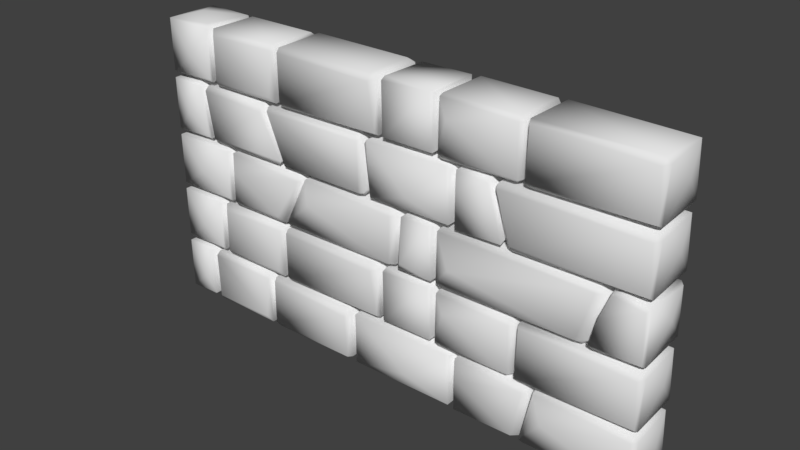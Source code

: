 # Source: Wall_Export.blend  (saved by Blender 2.79.0; exported with 4.5.12 LTS)
import bpy
from mathutils import Matrix  # noqa: F401  (used for matrix-valued properties, if any)

bpy.ops.wm.read_factory_settings(use_empty=True)
scene = bpy.context.scene
scene.name = 'Scene'

# ---- collections
col_collection_1 = bpy.data.collections.new('Collection 1'); scene.collection.children.link(col_collection_1)

# ---- materials (node trees are filled in below, after node groups)
mat_material_001 = bpy.data.materials.new('Material.001')
mat_material_001.alpha_threshold = 0.0
mat_material_001.use_transparent_shadow = False
mat_material_001.roughness = 0.5

# ---- material node trees

# ---- world
world_world = bpy.data.worlds.new('World'); scene.world = world_world
world_world.color = (0.05088, 0.05088, 0.05088)
world_world.use_sun_shadow = False
world_world.sun_shadow_jitter_overblur = 0.0
world_world.cycles.sampling_method = 'MANUAL'

# ---- meshes
me_cube_006 = bpy.data.meshes.new('Cube.006')
me_cube_006.from_pydata([(-8.085, -1.008, -0.2036), (-7.635, 0.06925, -0.1692), (-8.842, 0.8284, 0.9409), (-8.965, -0.7248, -0.7182), (-8.08, 1.007, 0.2168), (-7.742, -0.8823, -0.841), (-7.746, 0.891, -0.8611), (-8.955, 0.835, 0.7165), (-8.808, 0.9407, 0.7613), (-8.89, 0.8875, -0.8889), (-7.775, 0.9196, 0.7658), (-7.753, 0.842, 0.8971), (-7.88, -0.7288, 0.9675), (-7.745, -0.8939, 0.8641), (-7.858, -0.8538, -0.9252), (-7.95, 0.6756, -0.9999), (-7.594, -0.7201, -0.7022), (-5.209, 1.007, 0.269), (-7.463, -0.8317, 0.9184), (-7.485, 0.9494, -0.7747), (-7.448, 0.9496, 0.8352), (-4.944, -0.8276, 0.8952), (-4.879, 0.8406, -0.7417), (-7.5, 0.8482, -0.9338), (-7.514, -0.9238, 0.7645), (-7.476, 0.7789, 0.9202), (-7.537, 0.7896, 0.7817), (-5.023, 0.9415, -0.8627), (-4.951, 0.8919, 0.8669), (-4.938, -0.8605, -0.9169), (-5.202, -0.2719, 0.9782), (-5.122, -0.9636, -0.7269), (-1.333, -0.1596, -0.09938), (-4.732, 0.07448, -0.4528), (-4.747, -0.8934, -0.8447), (-4.657, 0.9554, -0.8596), (-4.704, 0.7501, 0.9428), (-1.519, -0.9174, -0.8491), (-1.423, -0.8115, 0.8217), (-4.609, -0.8341, -0.9636), (-4.81, 0.7603, -0.7829), (-4.687, -0.9371, 0.7563), (-4.818, -0.7407, 0.6924), (-4.695, -0.1485, 0.7141), (-4.771, 0.904, 0.6966), (-1.526, 0.958, 0.8111), (-1.426, 0.8118, 0.8359), (-1.424, -0.7565, -0.8713), (-1.598, -0.8352, 0.918), (-1.529, 0.9184, -0.907), (-1.563, 0.7563, 0.9453), (-1.561, -0.9697, 0.6577), (0.8692, -0.9898, -0.437), (0.8484, -0.437, 0.9898), (-0.9642, 0.7345, -0.9516), (-1.282, -0.7345, -0.7629), (-1.153, -0.891, -0.89), (-1.301, -0.7405, 0.7176), (-1.141, -0.8939, 0.8869), (-1.195, 0.8866, 0.862), (-1.28, 0.7629, -0.7345), (-1.158, 0.9004, -0.8544), (-0.8985, 0.7629, 0.9516), (2.267, 0.9699, 0.7265), (2.557, 0.7675, -0.7709), (2.46, 0.8964, -0.8921), (2.295, -0.6984, -0.9702), (2.523, -0.8406, 0.8444), (2.468, 0.8741, 0.9028), (2.583, 0.702, 0.7354), (2.39, -0.9092, 0.8915), (2.501, -0.8856, -0.8612), (2.48, -0.2671, 0.3062), (4.987, -0.7446, -0.8431), (5.095, -0.8212, 0.9274), (2.554, -0.02634, -1.001), (2.532, 0.7313, 0.1474), (4.996, 0.9662, 0.7435), (5.251, 0.8583, 0.7271), (5.125, 0.9506, -0.7858), (5.233, 0.751, -0.8705), (4.751, -0.7465, -0.9745), (5.262, -0.7205, 0.7465), (4.79, -0.9214, -0.8474), (5.105, -0.9367, 0.7744), (2.794, 1.009, -0.2727), (5.798, -1.01, 0.02684), (8.765, 0.1875, 0.07386), (5.386, 0.8681, 0.8896), (8.555, 0.9459, 0.8106), (5.079, -0.905, -0.8495), (5.373, -0.7102, 0.8921), (5.414, 0.9704, -0.7664), (5.323, 0.7237, -0.7747), (8.678, 0.8599, -0.7715), (8.572, 0.8477, -0.9287), (8.641, 0.8014, 0.8885), (8.587, -0.8993, -0.8435), (8.693, -0.7736, 0.7515), (7.932, 0.2923, -1.01), (-8.875, -0.8937, -0.8915), (-8.893, -0.8875, 0.8862), (-1.431, 0.8642, -0.8664), (5.05, 0.8674, -0.946), (-7.452, -0.8325, -0.9532), (-4.977, 0.7893, -0.9621), (-7.46, -0.9167, -0.8176), (-4.978, -0.934, 0.7429), (-4.69, 0.8077, -0.9449), (-4.619, 0.9342, 0.8527), (-1.608, -0.6624, -1.013), (-4.698, -0.8398, 0.8947), (2.788, -0.9828, 0.2501), (2.8, 0.2772, 0.9799), (2.716, 0.9019, -0.9126), (5.122, 0.8623, 0.9019), (2.718, 0.9153, 0.8712), (2.724, -0.8897, -0.9181), (2.721, -0.8755, 0.8901), (5.169, -0.8387, -0.9618), (5.603, 0.2942, 0.9786), (8.553, -0.8167, 0.9229), (5.441, 0.8744, -0.9352), (8.451, 0.9619, -0.789), (5.411, 0.9423, 0.7711), (8.643, -0.7832, -0.9206), (5.44, -0.8815, 0.8929), (8.554, -0.9323, 0.7447), (-7.912, -1.011, 1.856), (-6.988, 0.06925, 1.833), (-8.437, 0.0616, 2.991), (-8.962, -0.7269, 1.28), (-7.904, 1.011, 2.17), (-7.148, -0.9183, 1.209), (-7.106, 0.8921, 1.142), (-8.952, 0.836, 2.719), (-8.85, 0.8915, 2.898), (-8.885, 0.8859, 1.114), (-7.146, 0.9225, 2.763), (-7.107, -0.8461, 1.106), (-7.267, 0.7363, 1.037), (-7.108, 0.8368, 2.901), (-7.263, -0.7354, 2.966), (-7.105, -0.8944, 2.863), (-8.437, -0.0616, 1.012), (-6.966, -0.6888, 1.299), (-4.737, 1.007, 2.271), (-6.881, -0.8473, 2.912), (-6.849, 0.9519, 1.221), (-6.837, 0.9542, 2.836), (-4.328, -0.8174, 2.929), (-4.194, 0.8363, 1.252), (-6.874, 0.8515, 1.063), (-6.792, -0.9555, 2.712), (-6.85, 0.7821, 2.923), (-6.963, 0.7107, 2.695), (-4.257, 0.9014, 2.829), (-4.371, 0.9425, 1.14), (-4.307, 0.8064, 2.912), (-4.199, -0.7205, 2.748), (-4.265, -0.8605, 1.088), (-4.471, -0.9587, 1.264), (-0.112, -0.1596, 1.902), (-4.072, -0.8962, 1.148), (-4.008, 0.9576, 1.144), (-4.01, 0.8458, 2.938), (-0.2918, -0.9007, 1.161), (-0.2071, -0.8126, 2.822), (-3.971, -0.8312, 1.036), (-4.153, 0.7086, 1.249), (-4.035, -0.94, 2.75), (-4.15, -0.7056, 2.713), (-0.3095, 0.9469, 2.804), (-0.2094, 0.8114, 2.832), (-0.2388, -0.7664, 1.08), (-0.4584, 0.751, 1.021), (-0.4613, -0.8311, 2.922), (-0.4568, 0.7632, 2.947), (-0.4734, -0.9649, 2.688), (-0.113, -0.0616, 2.439), (0.8153, 0.9898, 2.439), (-0.02089, -0.8261, 1.106), (0.114, 0.7345, 1.05), (-0.01477, -0.9035, 2.817), (0.04905, -0.9461, 1.174), (0.04837, -0.8233, 2.945), (-0.01346, 0.8948, 1.15), (1.611, 0.7629, 1.05), (-0.006229, 0.8895, 2.887), (1.768, 0.8988, 1.138), (1.597, -0.693, 1.028), (1.791, -0.8355, 2.852), (1.741, 0.8881, 2.901), (1.849, 0.6875, 2.726), (1.674, -0.9078, 2.894), (1.774, -0.8891, 1.139), (1.887, -0.2671, 2.308), (2.045, -0.8141, 1.028), (4.656, -0.7451, 1.148), (4.543, -0.8203, 2.931), (2.002, -0.8948, 2.837), (2.072, 0.8532, 2.938), (2.075, 0.9673, 1.147), (1.944, 0.7578, 2.827), (4.462, 0.9662, 2.745), (4.684, 0.8447, 2.724), (4.56, 0.9509, 1.214), (4.65, 0.7526, 1.124), (4.474, -0.7439, 1.027), (4.678, -0.7205, 2.748), (4.559, -0.9186, 1.162), (4.559, -0.9339, 2.771), (4.863, -0.9331, 2.82), (8.765, 0.1875, 2.076), (4.861, 0.9576, 1.15), (8.555, 0.946, 2.812), (4.805, -0.8974, 1.145), (4.723, 0.7324, 1.281), (8.678, 0.8599, 1.23), (8.572, 0.8477, 1.073), (8.641, 0.8014, 2.89), (8.587, -0.8993, 1.158), (8.693, -0.7736, 2.753), (7.932, 0.2923, 0.9913), (8.537, -0.955, 2.71), (-8.862, -0.8946, 1.111), (-8.887, -0.8867, 2.887), (4.501, 0.8685, 1.056), (-6.837, -0.8334, 1.049), (-4.309, 0.7946, 1.041), (-6.847, -0.9175, 1.185), (-4.315, -0.933, 2.741), (-4.028, 0.812, 1.057), (-0.2348, 0.9097, 1.129), (-4.073, 0.9308, 2.762), (-4.025, -0.8495, 2.898), (2.281, -0.9828, 2.252), (1.986, 0.8588, 1.084), (4.56, 0.8649, 2.903), (2.02, 0.9377, 2.793), (1.988, -0.9037, 1.188), (2.03, -0.7902, 2.917), (4.913, -0.8335, 1.037), (4.863, 0.8532, 2.93), (8.553, -0.8165, 2.925), (4.852, 0.8071, 1.054), (8.451, 0.9619, 1.213), (4.799, 0.9238, 2.788), (8.643, -0.7832, 1.081), (4.803, -0.7981, 2.901), (-7.802, -1.012, 3.888), (-6.443, 0.06925, 3.834), (-8.376, 0.0616, 4.993), (-8.961, -0.7283, 3.28), (-7.797, 1.012, 4.146), (-6.613, -0.9183, 3.211), (-6.565, 0.8912, 3.145), (-8.882, -0.8861, 4.888), (-8.95, 0.8364, 4.722), (-8.839, 0.8912, 4.9), (-8.881, 0.8846, 3.116), (-6.615, 0.9232, 4.764), (-6.562, -0.8436, 3.108), (-6.746, 0.7382, 3.04), (-6.563, 0.8339, 4.903), (-6.743, -0.7372, 4.966), (-6.565, -0.8933, 4.864), (-8.376, -0.0616, 3.013), (-3.246, 0.4499, 3.926), (-6.184, -0.2767, 4.984), (-6.51, 0.7277, 4.238), (-4.106, 1.007, 4.272), (-6.352, -0.876, 4.889), (-6.312, 0.9561, 3.222), (-6.323, 0.9606, 4.833), (-3.446, -0.8171, 4.931), (-3.304, 0.8262, 3.184), (-6.35, 0.8506, 3.057), (-6.354, 0.7496, 4.92), (-3.342, 0.9016, 4.827), (-3.499, 0.9427, 3.141), (-3.41, 0.8065, 4.913), (-3.284, -0.7205, 4.75), (-4.178, -0.8501, 3.081), (-4.366, -0.9587, 3.271), (-3.13, 0.2705, 4.984), (-3.423, 0.07448, 3.551), (-3.977, -0.8967, 3.164), (-3.146, 0.9763, 3.218), (0.2156, -0.9031, 3.162), (0.5051, -0.8184, 4.818), (-3.881, -0.8344, 3.04), (-3.43, -0.1485, 4.717), (0.3909, 0.9461, 4.802), (0.5509, 0.7692, 4.725), (0.3723, -0.7674, 3.141), (0.2097, 0.7552, 3.025), (0.1979, -0.8317, 4.924), (0.3951, 0.7968, 4.925), (1.126, 0.9898, 4.44), (0.6733, 0.8565, 3.103), (0.679, -0.9785, 3.355), (0.6376, 0.7363, 4.848), (0.8069, -0.6781, 4.978), (1.767, 0.8604, 3.111), (0.7896, 0.9516, 3.24), (0.7038, 0.8952, 4.896), (1.647, 0.9516, 3.269), (1.591, -0.6888, 3.027), (1.791, -0.8358, 4.853), (1.742, 0.8879, 4.902), (1.849, 0.6872, 4.727), (1.681, -0.9073, 4.895), (1.774, -0.8886, 3.14), (0.5423, -0.8709, 3.11), (0.6862, -0.8965, 4.863), (6.904, 0.4499, 3.926), (1.887, -0.2671, 4.31), (2.045, -0.8141, 3.03), (7.131, -0.8389, 4.904), (2.002, -0.8948, 4.838), (2.074, 0.9667, 3.148), (1.944, 0.7578, 4.829), (7.336, 0.9049, 4.769), (7.192, 0.9503, 3.228), (7.391, 0.7548, 3.154), (6.77, -0.7412, 3.043), (7.415, -0.7205, 4.75), (6.622, -0.8986, 3.149), (7.106, -0.9344, 4.78), (7.004, -0.7494, 3.254), (7.3, -0.993, 4.184), (8.765, 0.1901, 4.082), (7.463, 0.07448, 3.551), (7.693, 1.029, 3.955), (7.099, -0.8599, 3.067), (8.642, -0.8183, 4.882), (8.553, 0.9083, 4.882), (7.019, -0.9153, 3.181), (7.538, -0.8807, 4.877), (7.556, 0.9404, 3.227), (8.65, 0.9179, 3.217), (8.575, 0.848, 3.075), (8.676, 0.7907, 4.828), (8.588, -0.8981, 3.159), (7.287, -0.0005739, 2.977), (-8.851, -0.8952, 3.114), (0.4798, 0.8791, 3.121), (0.5782, -0.3397, 3.498), (6.999, 0.8697, 3.059), (-6.318, -0.8344, 3.051), (-6.212, -0.9833, 4.246), (-3.429, 0.8101, 3.044), (-6.356, -0.9098, 3.186), (-3.442, -0.9334, 4.745), (-2.993, -1.003, 4.094), (-3.114, 0.8863, 3.072), (0.2427, 0.9619, 3.214), (-3.151, 0.9151, 4.878), (0.05349, -0.7651, 3.039), (-3.142, -0.8784, 4.891), (0.264, -0.9385, 4.75), (2.461, -1.006, 3.766), (2.482, 0.03797, 5.014), (1.986, 0.8587, 3.085), (7.173, 0.8541, 4.906), (2.027, 0.9161, 4.88), (1.988, -0.9038, 3.191), (2.029, -0.7886, 4.918), (7.362, 0.2942, 4.982), (7.821, -0.688, 4.975), (7.606, 0.8808, 3.072), (7.558, 0.9136, 4.875), (8.643, -0.7845, 3.084), (8.554, -0.9321, 4.749), (-8.184, -1.006, 5.887), (-8.844, 0.8281, 6.946), (-8.962, -0.727, 5.283), (-8.114, 1.006, 6.205), (-7.413, -0.9176, 5.207), (-8.93, 0.8942, 6.806), (-8.889, 0.8866, 5.116), (-7.688, 0.9214, 6.77), (-7.36, -0.8297, 5.107), (-7.651, 0.8891, 5.127), (-7.652, 0.8394, 6.904), (-7.782, -0.7305, 6.972), (-7.63, -0.892, 6.863), (-8.11, 0.2183, 4.999), (-4.758, 0.4499, 5.928), (-7.518, -0.4241, 5.928), (-4.97, 1.007, 6.274), (-7.365, -0.8313, 6.924), (-7.385, 0.9496, 5.229), (-7.356, 0.951, 6.838), (-4.874, -0.8175, 6.911), (-4.828, 0.8578, 6.822), (-7.388, 0.8413, 5.059), (-7.405, -0.9257, 6.779), (-7.423, 0.7819, 6.909), (-7.401, 0.7313, 6.152), (-4.925, 0.9082, 6.887), (-4.886, 0.9079, 5.105), (-4.252, -0.8475, 5.07), (-4.169, -0.8775, 5.217), (-4.955, -0.2719, 6.983), (-4.903, -0.9637, 6.69), (-4.63, 0.07448, 5.552), (-4.591, 0.9554, 5.145), (-4.635, 0.7455, 6.948), (-0.9525, -0.9178, 6.778), (-3.967, -0.6637, 5.013), (-4.6, -0.9452, 6.772), (-4.731, -0.7407, 6.697), (-4.604, -0.1485, 6.719), (-4.688, 0.9038, 6.701), (-0.9662, 0.948, 6.812), (-0.8501, 0.7891, 6.821), (-0.8102, -0.7518, 5.06), (-0.7501, -0.8578, 5.192), (-0.8678, -0.7507, 6.844), (-1.076, -0.83, 6.925), (-3.976, -0.9004, 5.118), (-1.063, 0.8394, 5.04), (-1.079, 0.7606, 6.952), (-0.9029, -0.9374, 5.146), (0.9293, -0.9898, 5.568), (0.8965, -0.437, 6.995), (0.8949, 0.9898, 6.442), (-0.469, 0.7345, 5.053), (-0.6416, -0.7345, 5.242), (-0.7303, -0.8304, 6.741), (-0.4823, -0.8875, 5.114), (-0.6587, 0.8888, 6.866), (-0.7332, 0.7629, 5.27), (-0.6271, 0.9007, 5.15), (-0.4182, 0.7629, 6.957), (2.431, 0.7675, 5.234), (2.337, 0.8965, 5.113), (2.173, -0.6963, 5.033), (2.397, -0.8399, 6.85), (2.337, 0.8883, 6.904), (2.457, 0.6999, 6.739), (2.268, -0.909, 6.897), (2.377, -0.8862, 5.144), (-0.5929, -0.8936, 6.9), (3.954, 0.4499, 5.928), (2.379, -0.2671, 6.311), (3.673, -0.9168, 6.841), (2.477, -0.02634, 5.004), (2.426, 0.7313, 6.152), (3.698, 0.9319, 6.806), (3.667, 0.9307, 5.124), (4.028, -0.7347, 5.028), (3.691, -0.7319, 6.948), (4.164, -0.9099, 5.152), (2.708, 1.009, 5.732), (3.952, -0.9413, 6.768), (8.765, 0.1875, 6.079), (3.774, 0.07448, 5.552), (3.959, 0.9552, 5.152), (8.555, 0.9462, 6.815), (4.275, -0.7598, 5.134), (4.434, -0.9203, 5.211), (3.811, -0.7433, 6.711), (3.811, 0.735, 6.745), (3.818, 0.7863, 5.248), (8.678, 0.8599, 5.233), (8.572, 0.8477, 5.076), (8.641, 0.8014, 6.894), (8.587, -0.8994, 5.162), (8.693, -0.7736, 6.756), (7.932, 0.2923, 4.995), (8.537, -0.9552, 6.712), (-8.861, -0.8954, 5.116), (-8.891, -0.8872, 6.891), (-7.556, 0.4892, 5.652), (3.62, 0.7653, 5.033), (-7.056, -0.8341, 5.052), (-4.955, 0.2976, 4.995), (-7.146, -0.9102, 5.194), (-4.666, 0.8028, 5.071), (-0.8934, 0.913, 5.149), (-4.555, 0.936, 6.856), (-4.621, -0.8427, 6.9), (2.701, -0.9828, 6.255), (2.711, 0.2772, 6.985), (2.595, 0.9027, 5.094), (3.673, 0.8705, 6.907), (2.597, 0.914, 6.878), (2.604, -0.8905, 5.089), (2.6, -0.8772, 6.894), (4.502, -0.8274, 5.037), (3.968, 0.8539, 6.932), (8.553, -0.8163, 6.928), (3.943, 0.7904, 5.055), (8.451, 0.9619, 5.216), (3.944, 0.9417, 6.77), (8.643, -0.7833, 5.084), (3.964, -0.8366, 6.91), (-7.912, -1.011, 7.861), (-6.988, 0.06925, 7.838), (-8.437, 0.0616, 8.996), (-8.962, -0.7269, 7.285), (-7.904, 1.011, 8.175), (-7.148, -0.9183, 7.214), (-7.106, 0.8921, 7.147), (-8.952, 0.836, 8.724), (-8.85, 0.8915, 8.903), (-8.885, 0.8859, 7.119), (-7.146, 0.9225, 8.768), (-7.107, -0.8461, 7.111), (-7.267, 0.7363, 7.042), (-7.108, 0.8368, 8.906), (-7.263, -0.7354, 8.971), (-7.105, -0.8944, 8.868), (-8.437, -0.0616, 7.017), (-6.966, -0.6888, 7.304), (-4.737, 1.007, 8.276), (-6.881, -0.8473, 8.917), (-6.849, 0.9519, 7.226), (-6.837, 0.9542, 8.841), (-4.328, -0.8174, 8.934), (-4.194, 0.8363, 7.257), (-6.874, 0.8515, 7.068), (-6.792, -0.9555, 8.717), (-6.85, 0.7821, 8.928), (-6.963, 0.7107, 8.7), (-4.257, 0.9014, 8.834), (-4.371, 0.9425, 7.145), (-4.307, 0.8064, 8.917), (-4.199, -0.7205, 8.753), (-4.265, -0.8605, 7.093), (-4.471, -0.9587, 7.269), (-0.112, -0.1596, 7.907), (-4.072, -0.8962, 7.153), (-4.008, 0.9576, 7.149), (-4.01, 0.8458, 8.943), (-0.2918, -0.9007, 7.166), (-0.2071, -0.8126, 8.827), (-3.971, -0.8312, 7.041), (-4.153, 0.7086, 7.254), (-4.035, -0.94, 8.755), (-4.15, -0.7056, 8.718), (-0.3095, 0.9469, 8.809), (-0.2094, 0.8114, 8.837), (-0.2388, -0.7664, 7.085), (-0.4584, 0.751, 7.026), (-0.4613, -0.8311, 8.927), (-0.4568, 0.7632, 8.952), (-0.4734, -0.9649, 8.693), (-0.113, -0.0616, 8.444), (0.8153, 0.9898, 8.444), (-0.02089, -0.8261, 7.111), (0.114, 0.7345, 7.055), (-0.01477, -0.9035, 8.822), (0.04905, -0.9461, 7.179), (0.04837, -0.8233, 8.95), (-0.01346, 0.8948, 7.155), (1.611, 0.7629, 7.055), (-0.006229, 0.8895, 8.892), (1.768, 0.8988, 7.143), (1.597, -0.693, 7.033), (1.791, -0.8355, 8.857), (1.741, 0.8881, 8.906), (1.849, 0.6875, 8.731), (1.674, -0.9078, 8.899), (1.774, -0.8891, 7.144), (1.887, -0.2671, 8.313), (2.045, -0.8141, 7.033), (4.656, -0.7451, 7.153), (4.543, -0.8203, 8.935), (2.002, -0.8948, 8.842), (2.072, 0.8532, 8.943), (2.075, 0.9673, 7.152), (1.944, 0.7578, 8.832), (4.462, 0.9662, 8.75), (4.684, 0.8447, 8.729), (4.56, 0.9509, 7.219), (4.65, 0.7526, 7.129), (4.474, -0.7439, 7.032), (4.678, -0.7205, 8.753), (4.559, -0.9186, 7.167), (4.559, -0.9339, 8.776), (4.863, -0.9331, 8.825), (8.765, 0.1875, 8.081), (4.861, 0.9576, 7.155), (8.555, 0.946, 8.817), (4.805, -0.8974, 7.15), (4.723, 0.7324, 7.286), (8.678, 0.8599, 7.235), (8.572, 0.8477, 7.078), (8.641, 0.8014, 8.895), (8.587, -0.8993, 7.163), (8.693, -0.7736, 8.758), (7.932, 0.2923, 6.996), (8.537, -0.955, 8.715), (-8.862, -0.8946, 7.116), (-8.887, -0.8867, 8.892), (4.501, 0.8685, 7.061), (-6.837, -0.8334, 7.054), (-4.309, 0.7946, 7.046), (-6.847, -0.9175, 7.19), (-4.315, -0.933, 8.746), (-4.028, 0.812, 7.062), (-0.2348, 0.9097, 7.134), (-4.073, 0.9308, 8.767), (-4.025, -0.8495, 8.903), (2.281, -0.9828, 8.257), (1.986, 0.8588, 7.089), (4.56, 0.8649, 8.908), (2.02, 0.9377, 8.798), (1.988, -0.9037, 7.193), (2.03, -0.7902, 8.922), (4.913, -0.8335, 7.042), (4.863, 0.8532, 8.935), (8.553, -0.8165, 8.93), (4.852, 0.8071, 7.059), (8.451, 0.9619, 7.218), (4.799, 0.9238, 8.793), (8.643, -0.7832, 7.086), (4.803, -0.7981, 8.906)], [], [(2, 8, 7), (15, 100, 9), (0, 101, 100), (4, 9, 8), (6, 15, 9), (4, 8, 10), (11, 1, 6), (6, 4, 10), (15, 6, 5), (6, 1, 5), (12, 13, 11), (13, 0, 5), (5, 1, 13), (0, 100, 5), (22, 21, 29), (17, 19, 20), (17, 27, 19), (22, 27, 28), (17, 28, 27), (30, 21, 28), (105, 29, 104), (30, 28, 25), (30, 25, 18), (107, 24, 31), (33, 42, 43), (45, 49, 35), (39, 34, 108), (34, 40, 108), (34, 33, 40), (109, 50, 45), (102, 49, 45), (49, 102, 47), (102, 32, 47), (46, 50, 38), (32, 46, 38), (51, 37, 38), (47, 32, 38), (39, 110, 37), (111, 51, 48), (110, 108, 49), (36, 48, 50), (41, 34, 51), (52, 70, 58), (52, 58, 56), (69, 71, 64), (53, 68, 62), (53, 62, 58), (57, 60, 55), (63, 61, 59), (63, 65, 61), (61, 54, 56), (59, 62, 68), (64, 65, 68), (71, 66, 65), (69, 68, 67), (52, 56, 71), (53, 58, 70), (66, 54, 65), (78, 82, 73), (78, 73, 80), (79, 85, 77), (83, 81, 73), (75, 117, 114), (117, 112, 118), (72, 117, 118), (118, 113, 116), (72, 118, 116), (116, 85, 114), (76, 116, 114), (85, 79, 114), (73, 81, 80), (114, 103, 75), (113, 115, 116), (114, 79, 103), (74, 115, 113), (120, 126, 121), (93, 91, 88), (123, 92, 89), (95, 123, 94), (86, 126, 90), (120, 88, 91), (88, 96, 89), (96, 87, 94), (125, 99, 95), (94, 87, 125), (98, 87, 96), (98, 127, 97), (119, 125, 97), (99, 125, 119), (120, 96, 88), (99, 122, 95), (121, 96, 120), (86, 97, 127), (11, 2, 12), (9, 3, 7), (12, 2, 101), (7, 3, 101), (100, 3, 9), (101, 3, 100), (10, 11, 6), (5, 14, 15), (23, 16, 26), (21, 22, 28), (26, 16, 24), (104, 106, 16), (25, 20, 26), (104, 16, 23), (24, 16, 106), (107, 29, 21), (107, 31, 29), (23, 105, 104), (25, 28, 20), (105, 23, 27), (42, 33, 34), (41, 111, 42), (45, 35, 109), (35, 108, 40), (47, 37, 110), (38, 48, 51), (46, 45, 50), (43, 42, 111), (44, 109, 35), (47, 110, 49), (50, 48, 38), (38, 37, 47), (37, 34, 39), (41, 51, 111), (39, 108, 110), (49, 108, 35), (36, 50, 109), (36, 111, 48), (51, 34, 37), (70, 52, 71), (71, 69, 67), (68, 53, 70), (60, 57, 59), (58, 62, 59), (59, 57, 58), (65, 54, 61), (68, 69, 64), (65, 63, 68), (68, 70, 67), (56, 66, 71), (54, 66, 56), (77, 85, 116), (74, 84, 82), (115, 78, 77), (116, 115, 77), (116, 76, 72), (78, 80, 79), (79, 77, 78), (81, 103, 80), (74, 118, 84), (83, 117, 81), (81, 75, 103), (75, 81, 117), (74, 113, 118), (84, 112, 83), (83, 112, 117), (91, 93, 90), (89, 92, 124), (121, 127, 98), (122, 119, 90), (90, 93, 122), (91, 126, 120), (89, 124, 88), (95, 94, 125), (126, 127, 121), (97, 125, 98), (97, 90, 119), (126, 86, 127), (99, 119, 122), (86, 90, 97), (144, 225, 137), (128, 226, 225), (130, 136, 226), (132, 137, 136), (134, 140, 137), (132, 136, 138), (141, 129, 134), (134, 132, 138), (140, 134, 139), (134, 129, 139), (142, 143, 141), (143, 128, 133), (139, 129, 143), (128, 225, 133), (151, 159, 160), (146, 148, 149), (146, 157, 148), (230, 153, 147), (149, 158, 156), (151, 157, 156), (146, 156, 157), (229, 160, 228), (150, 158, 154), (150, 154, 147), (231, 153, 161), (172, 233, 164), (168, 163, 232), (163, 169, 232), (165, 177, 172), (175, 233, 174), (233, 162, 174), (173, 177, 167), (162, 173, 167), (178, 166, 167), (174, 162, 167), (168, 174, 166), (175, 174, 168), (235, 178, 176), (165, 176, 177), (170, 163, 178), (184, 194, 183), (193, 195, 189), (185, 192, 188), (179, 181, 183), (179, 186, 181), (180, 186, 188), (180, 189, 186), (186, 182, 181), (179, 183, 188), (180, 188, 192), (195, 190, 189), (193, 192, 191), (184, 181, 195), (185, 183, 194), (190, 182, 187), (205, 209, 198), (205, 198, 207), (206, 202, 204), (210, 208, 198), (240, 236, 200), (196, 240, 200), (241, 201, 203), (196, 200, 203), (239, 202, 237), (203, 239, 237), (198, 208, 207), (210, 240, 197), (237, 227, 197), (202, 206, 227), (199, 238, 201), (243, 249, 244), (217, 249, 247), (246, 214, 215), (219, 246, 218), (243, 220, 215), (220, 213, 218), (248, 223, 219), (218, 213, 248), (222, 213, 220), (222, 224, 221), (242, 248, 221), (223, 248, 242), (223, 245, 219), (244, 220, 243), (212, 216, 224), (137, 131, 135), (142, 130, 226), (135, 131, 226), (225, 131, 137), (226, 131, 225), (138, 141, 134), (143, 133, 139), (140, 144, 137), (152, 145, 155), (159, 151, 156), (155, 145, 147), (228, 230, 145), (154, 149, 155), (150, 231, 159), (228, 145, 152), (147, 145, 230), (231, 160, 159), (231, 161, 160), (152, 229, 228), (154, 158, 149), (229, 152, 157), (234, 169, 171), (171, 169, 163), (170, 235, 171), (172, 164, 234), (164, 232, 169), (167, 176, 178), (173, 172, 177), (172, 234, 165), (177, 176, 167), (167, 166, 174), (166, 163, 168), (170, 178, 235), (168, 232, 175), (165, 235, 176), (178, 163, 166), (194, 184, 195), (195, 193, 191), (192, 185, 194), (186, 179, 188), (189, 180, 192), (183, 181, 184), (188, 183, 185), (192, 193, 189), (190, 187, 189), (192, 194, 191), (181, 190, 195), (182, 190, 181), (204, 202, 239), (201, 239, 203), (199, 211, 209), (238, 205, 204), (203, 200, 241), (205, 207, 206), (206, 204, 205), (208, 227, 207), (199, 200, 211), (210, 197, 208), (200, 199, 241), (208, 197, 227), (199, 201, 241), (211, 236, 210), (210, 236, 240), (249, 217, 216), (215, 214, 247), (214, 245, 217), (244, 224, 222), (245, 242, 216), (216, 217, 245), (214, 246, 219), (214, 219, 245), (215, 247, 243), (219, 218, 248), (212, 224, 244), (221, 248, 222), (221, 216, 242), (212, 244, 249), (223, 242, 245), (224, 216, 221), (267, 346, 260), (250, 257, 346), (8, 2, 11, 10), (252, 259, 257), (254, 260, 259), (256, 263, 260), (254, 259, 261), (264, 251, 256), (256, 254, 261), (263, 256, 262), (256, 251, 262), (265, 266, 264), (266, 250, 255), (262, 251, 266), (250, 346, 255), (268, 282, 283), (268, 283, 276), (271, 273, 274), (271, 280, 273), (353, 351, 272), (270, 353, 272), (272, 269, 278), (274, 281, 279), (268, 276, 279), (276, 280, 279), (271, 279, 280), (351, 354, 272), (352, 283, 350), (275, 281, 278), (275, 278, 269), (354, 351, 284), (286, 360, 292), (293, 357, 288), (298, 294, 293), (291, 287, 356), (287, 288, 356), (287, 286, 288), (287, 355, 360), (360, 285, 358), (358, 298, 293), (347, 357, 293), (296, 347, 295), (347, 348, 295), (361, 289, 290), (295, 348, 290), (291, 359, 289), (355, 361, 360), (296, 359, 291), (360, 361, 297), (285, 298, 358), (356, 357, 347), (285, 297, 298), (355, 289, 361), (301, 312, 315), (311, 313, 304), (303, 310, 306), (302, 314, 315), (302, 300, 314), (299, 305, 306), (299, 307, 305), (314, 301, 315), (315, 303, 302), (300, 305, 304), (299, 306, 310), (304, 307, 310), (313, 308, 304), (311, 310, 309), (308, 300, 304), (316, 327, 330), (316, 330, 325), (324, 321, 323), (367, 362, 320), (317, 367, 320), (368, 366, 322), (368, 363, 366), (317, 320, 322), (366, 321, 364), (322, 366, 364), (316, 325, 323), (363, 319, 365), (362, 328, 329), (328, 367, 318), (362, 367, 328), (364, 349, 318), (363, 365, 366), (321, 324, 349), (333, 339, 372), (333, 372, 340), (345, 335, 371), (333, 340, 338), (331, 339, 338), (369, 372, 339), (372, 334, 340), (334, 341, 340), (334, 372, 337), (343, 332, 341), (334, 337, 341), (373, 345, 342), (341, 332, 373), (337, 336, 343), (370, 336, 337), (336, 332, 343), (336, 374, 344), (335, 373, 344), (345, 373, 335), (369, 337, 372), (345, 371, 342), (370, 337, 369), (331, 344, 374), (260, 253, 258), (265, 252, 257), (258, 253, 257), (346, 253, 260), (257, 253, 346), (261, 264, 256), (266, 255, 262), (263, 267, 260), (282, 268, 279), (278, 270, 272), (275, 354, 282), (350, 353, 277), (270, 278, 274), (354, 283, 282), (354, 284, 283), (275, 272, 354), (272, 275, 269), (277, 352, 350), (278, 281, 274), (352, 277, 280), (347, 294, 348), (348, 294, 290), (360, 286, 287), (293, 288, 358), (290, 297, 361), (288, 357, 356), (295, 359, 296), (290, 294, 298), (298, 297, 290), (289, 287, 291), (291, 356, 296), (285, 360, 297), (355, 287, 289), (312, 301, 313), (313, 311, 309), (310, 303, 312), (307, 299, 310), (300, 302, 306), (303, 306, 302), (306, 305, 300), (305, 307, 304), (310, 311, 304), (310, 312, 309), (312, 303, 315), (314, 308, 313), (313, 301, 314), (300, 308, 314), (327, 316, 323), (323, 321, 366), (328, 326, 330), (319, 329, 327), (366, 365, 323), (322, 320, 368), (325, 330, 326), (323, 325, 324), (326, 349, 325), (319, 320, 329), (328, 318, 326), (320, 319, 368), (326, 318, 349), (319, 363, 368), (339, 333, 338), (371, 335, 338), (338, 340, 371), (339, 370, 369), (342, 341, 373), (339, 374, 336), (344, 373, 336), (344, 338, 335), (339, 336, 370), (339, 331, 374), (331, 338, 344), (388, 474, 381), (375, 475, 474), (378, 381, 380), (388, 381, 384), (378, 380, 382), (385, 476, 384), (384, 378, 382), (383, 388, 384), (384, 476, 383), (386, 387, 385), (387, 375, 379), (375, 474, 379), (389, 395, 404), (389, 404, 402), (390, 399, 400), (391, 393, 394), (391, 402, 393), (390, 480, 398), (389, 402, 396), (391, 401, 402), (479, 402, 403), (396, 401, 395), (405, 395, 401), (395, 406, 404), (479, 403, 478), (405, 401, 399), (405, 399, 392), (407, 413, 414), (416, 482, 408), (411, 422, 481), (422, 407, 481), (483, 424, 416), (423, 482, 418), (417, 424, 420), (422, 418, 425), (423, 418, 411), (484, 410, 421), (408, 482, 423), (409, 421, 424), (410, 412, 425), (412, 422, 425), (426, 443, 445), (426, 445, 432), (442, 444, 437), (427, 441, 436), (427, 436, 445), (431, 434, 430), (428, 435, 433), (428, 438, 435), (435, 429, 432), (433, 436, 441), (428, 433, 441), (437, 438, 441), (444, 439, 438), (442, 441, 440), (426, 432, 444), (427, 445, 443), (439, 429, 438), (446, 454, 455), (446, 455, 452), (452, 456, 451), (449, 490, 487), (490, 485, 491), (447, 490, 491), (491, 486, 489), (447, 491, 489), (489, 456, 487), (450, 489, 487), (456, 452, 487), (446, 452, 451), (455, 453, 452), (487, 477, 449), (486, 488, 489), (454, 488, 486), (493, 499, 494), (459, 464, 465), (459, 465, 466), (496, 460, 461), (468, 496, 467), (459, 466, 462), (493, 469, 461), (469, 458, 467), (498, 472, 468), (467, 458, 498), (471, 458, 469), (471, 473, 470), (492, 498, 470), (472, 498, 492), (472, 495, 468), (494, 469, 493), (457, 463, 473), (385, 387, 476), (385, 376, 386), (476, 387, 383), (381, 377, 380), (386, 376, 475), (380, 377, 475), (474, 377, 381), (475, 377, 474), (382, 385, 384), (387, 379, 383), (395, 389, 396), (399, 390, 398), (392, 399, 398), (478, 480, 397), (400, 399, 394), (403, 402, 404), (402, 401, 396), (397, 479, 478), (399, 401, 394), (482, 417, 419), (419, 417, 420), (413, 407, 422), (412, 484, 413), (416, 408, 483), (417, 416, 424), (414, 413, 484), (415, 483, 408), (418, 482, 419), (424, 421, 420), (410, 425, 419), (412, 410, 484), (411, 481, 423), (423, 481, 408), (411, 418, 422), (409, 424, 483), (409, 484, 421), (443, 426, 444), (444, 442, 440), (441, 427, 443), (434, 431, 433), (438, 428, 441), (431, 430, 432), (432, 445, 431), (445, 436, 433), (433, 431, 445), (438, 429, 435), (441, 442, 437), (441, 443, 440), (432, 439, 444), (429, 439, 432), (454, 446, 451), (451, 456, 489), (489, 488, 451), (489, 450, 447), (453, 477, 452), (488, 454, 451), (455, 454, 448), (455, 490, 453), (487, 452, 477), (453, 449, 477), (449, 453, 490), (454, 491, 448), (454, 486, 491), (448, 485, 455), (455, 485, 490), (457, 499, 464), (464, 459, 462), (461, 460, 497), (492, 463, 462), (460, 495, 466), (493, 497, 465), (494, 473, 471), (495, 492, 462), (462, 466, 495), (460, 496, 468), (460, 468, 495), (461, 497, 493), (468, 467, 498), (470, 498, 471), (470, 463, 492), (472, 492, 495), (473, 463, 470), (516, 597, 509), (500, 598, 597), (502, 508, 598), (504, 509, 508), (506, 512, 509), (504, 508, 510), (513, 501, 506), (506, 504, 510), (512, 506, 511), (506, 501, 511), (514, 515, 513), (515, 500, 505), (511, 501, 515), (500, 597, 505), (523, 531, 532), (518, 520, 521), (518, 529, 520), (602, 525, 519), (521, 530, 528), (523, 529, 528), (518, 528, 529), (601, 532, 600), (522, 530, 526), (522, 526, 519), (603, 525, 533), (544, 605, 536), (540, 535, 604), (535, 541, 604), (537, 549, 544), (547, 605, 546), (605, 534, 546), (545, 549, 539), (534, 545, 539), (550, 538, 539), (546, 534, 539), (540, 546, 538), (547, 546, 540), (607, 550, 548), (537, 548, 549), (542, 535, 550), (556, 566, 555), (565, 567, 561), (557, 564, 560), (551, 553, 555), (551, 558, 553), (552, 558, 560), (552, 561, 558), (558, 554, 553), (551, 555, 560), (552, 560, 564), (567, 562, 561), (565, 564, 563), (556, 553, 567), (557, 555, 566), (562, 554, 559), (577, 581, 570), (577, 570, 579), (578, 574, 576), (582, 580, 570), (612, 608, 572), (568, 612, 572), (613, 573, 575), (568, 572, 575), (611, 574, 609), (575, 611, 609), (570, 580, 579), (582, 612, 569), (609, 599, 569), (574, 578, 599), (571, 610, 573), (615, 621, 616), (589, 621, 619), (618, 586, 587), (591, 618, 590), (615, 592, 587), (592, 585, 590), (620, 595, 591), (590, 585, 620), (594, 585, 592), (594, 596, 593), (614, 620, 593), (595, 620, 614), (595, 617, 591), (616, 592, 615), (584, 588, 596), (509, 503, 507), (514, 502, 598), (507, 503, 598), (597, 503, 509), (598, 503, 597), (510, 513, 506), (515, 505, 511), (512, 516, 509), (524, 517, 527), (531, 523, 528), (527, 517, 519), (600, 602, 517), (526, 521, 527), (522, 603, 531), (600, 517, 524), (519, 517, 602), (603, 532, 531), (603, 533, 532), (524, 601, 600), (526, 530, 521), (601, 524, 529), (606, 541, 543), (543, 541, 535), (542, 607, 543), (544, 536, 606), (536, 604, 541), (539, 548, 550), (545, 544, 549), (544, 606, 537), (549, 548, 539), (539, 538, 546), (538, 535, 540), (542, 550, 607), (540, 604, 547), (537, 607, 548), (550, 535, 538), (566, 556, 567), (567, 565, 563), (564, 557, 566), (558, 551, 560), (561, 552, 564), (555, 553, 556), (560, 555, 557), (564, 565, 561), (562, 559, 561), (564, 566, 563), (553, 562, 567), (554, 562, 553), (576, 574, 611), (573, 611, 575), (571, 583, 581), (610, 577, 576), (575, 572, 613), (577, 579, 578), (578, 576, 577), (580, 599, 579), (571, 572, 583), (582, 569, 580), (572, 571, 613), (580, 569, 599), (571, 573, 613), (583, 608, 582), (582, 608, 612), (621, 589, 588), (587, 586, 619), (586, 617, 589), (616, 596, 594), (617, 614, 588), (588, 589, 617), (586, 618, 591), (586, 591, 617), (587, 619, 615), (591, 590, 620), (584, 596, 616), (593, 620, 594), (593, 588, 614), (584, 616, 621), (595, 614, 617), (596, 588, 593), (13, 101, 0), (11, 13, 1), (6, 9, 4), (101, 2, 7), (7, 8, 9), (26, 24, 18, 25), (14, 5, 100), (13, 12, 101), (14, 100, 15), (105, 27, 22), (19, 23, 26, 20), (29, 31, 106, 104), (27, 23, 19), (28, 17, 20), (105, 22, 29), (24, 107, 21, 18), (33, 43, 44, 40), (21, 30, 18), (31, 24, 106), (102, 46, 32), (36, 44, 43, 111), (36, 109, 44), (34, 41, 42), (60, 61, 56, 55), (44, 35, 40), (45, 46, 102), (55, 56, 58, 57), (72, 76, 114, 117), (61, 60, 59), (68, 63, 59), (65, 64, 71), (71, 67, 70), (82, 78, 115, 74), (80, 103, 79), (73, 82, 84, 83), (93, 88, 124, 92), (118, 112, 84), (98, 125, 87), (93, 92, 122), (90, 126, 91), (123, 95, 122, 92), (130, 142, 141, 136), (94, 89, 96), (89, 94, 123), (96, 121, 98), (143, 226, 128), (141, 143, 129), (144, 140, 139, 225), (134, 137, 132), (226, 136, 135), (135, 136, 137), (141, 138, 136), (139, 133, 225), (143, 142, 226), (148, 152, 155, 149), (229, 157, 151), (147, 154, 155), (159, 156, 158, 150), (157, 152, 148), (149, 156, 146), (229, 151, 160), (160, 161, 230, 228), (153, 231, 150, 147), (165, 234, 171, 235), (161, 153, 230), (233, 173, 162), (163, 170, 171), (232, 164, 233, 175), (234, 164, 169), (172, 173, 233), (187, 182, 186, 189), (196, 203, 237, 240), (195, 191, 194), (238, 204, 239, 201), (207, 227, 206), (237, 197, 240), (209, 205, 238, 199), (209, 211, 210, 198), (252, 265, 264, 259), (200, 236, 211), (237, 202, 227), (222, 248, 213), (216, 212, 249), (249, 243, 247), (247, 214, 217), (218, 215, 220), (215, 218, 246), (220, 244, 222), (266, 257, 250), (264, 266, 251), (267, 263, 262, 346), (256, 260, 254), (257, 259, 258), (258, 259, 260), (264, 261, 259), (262, 255, 346), (266, 265, 257), (273, 277, 270, 274), (277, 353, 270), (352, 280, 276), (282, 279, 281, 275), (280, 277, 273), (274, 279, 271), (352, 276, 283), (283, 284, 353, 350), (286, 292, 358, 288), (284, 351, 353), (317, 322, 364, 367), (359, 295, 289), (292, 360, 358), (293, 294, 347), (290, 289, 295), (347, 296, 356), (313, 309, 312), (327, 323, 365, 319), (325, 349, 324), (364, 318, 367), (330, 327, 329, 328), (341, 342, 371, 340), (320, 362, 329), (364, 321, 349), (336, 373, 332), (380, 376, 385, 382), (341, 337, 343), (387, 475, 375), (384, 381, 378), (475, 376, 380), (390, 400, 397, 480), (474, 383, 379), (387, 386, 475), (383, 474, 388), (393, 397, 400, 394), (403, 404, 480, 478), (402, 397, 393), (401, 391, 394), (398, 406, 395, 392), (480, 404, 406, 398), (395, 405, 392), (402, 479, 397), (407, 414, 415, 481), (409, 415, 414, 484), (409, 483, 415), (418, 419, 425), (421, 410, 420), (422, 412, 413), (434, 435, 432, 430), (415, 408, 481), (416, 417, 482), (420, 410, 419), (447, 450, 487, 490), (435, 434, 433), (438, 437, 444), (444, 440, 443), (464, 462, 463, 457), (491, 485, 448), (471, 498, 458), (465, 464, 499, 493), (466, 465, 497, 460), (473, 494, 499, 457), (467, 461, 469), (461, 467, 496), (469, 494, 471), (502, 514, 513, 508), (515, 598, 500), (513, 515, 501), (516, 512, 511, 597), (506, 509, 504), (598, 508, 507), (507, 508, 509), (513, 510, 508), (511, 505, 597), (515, 514, 598), (520, 524, 527, 521), (601, 529, 523), (519, 526, 527), (531, 528, 530, 522), (529, 524, 520), (521, 528, 518), (601, 523, 532), (532, 533, 602, 600), (525, 603, 522, 519), (537, 606, 543, 607), (533, 525, 602), (605, 545, 534), (535, 542, 543), (604, 536, 605, 547), (606, 536, 541), (544, 545, 605), (559, 554, 558, 561), (568, 575, 609, 612), (567, 563, 566), (610, 576, 611, 573), (579, 599, 578), (609, 569, 612), (581, 577, 610, 571), (581, 583, 582, 570), (572, 608, 583), (609, 574, 599), (594, 620, 585), (588, 584, 621), (621, 615, 619), (619, 586, 589), (590, 587, 592), (587, 590, 618), (592, 616, 594)])
me_cube_006.polygons.foreach_set('use_smooth', [True] * 1060)
_uv = me_cube_006.uv_layers.new(name='UVMap')
_uv.uv.foreach_set('vector', [0.9633, 0.9015, 0.9642, 0.9077, 0.9595, 0.9089, 0.9921, 0.7848, 0.9614, 0.8357, 0.9614, 0.777, 0.9866, 0.7376, 0.9601, 0.7731, 0.9605, 0.7146, 0.9881, 0.9259, 0.9615, 0.962, 0.9642, 0.9077, 0.9992, 0.7774, 0.9921, 0.7848, 0.9614, 0.777, 0.9881, 0.9259, 0.9642, 0.9077, 0.9984, 0.9077, 0.9601, 0.7159, 0.9252, 0.7417, 0.902, 0.7147, 0.9992, 0.9613, 0.9881, 0.9259, 0.9984, 0.9077, 0.9921, 0.7848, 0.9992, 0.7774, 0.9989, 0.8357, 0.902, 0.7147, 0.9252, 0.7417, 0.903, 0.7733, 0.9951, 0.2301, 1.0, 0.2246, 1.0, 0.282, 0.998, 0.7724, 0.9866, 0.7376, 0.998, 0.7162, 0.903, 0.7733, 0.9252, 0.7417, 0.9593, 0.7733, 0.9866, 0.7376, 0.9605, 0.7146, 0.998, 0.7162, 0.1793, 0.8332, 0.1258, 0.8887, 0.1229, 0.8289, 0.2817, 0.7472, 0.2484, 0.6717, 0.3016, 0.6735, 0.2817, 0.7472, 0.2444, 0.753, 0.2484, 0.6717, 0.2485, 0.758, 0.2444, 0.753, 0.3016, 0.7561, 0.2817, 0.7472, 0.3016, 0.7561, 0.2444, 0.753, 0.7651, 0.3659, 0.7835, 0.3747, 0.7267, 0.3747, 0.7286, 0.6302, 0.7828, 0.6303, 0.7792, 0.7133, 0.7651, 0.3659, 0.7267, 0.3747, 0.7303, 0.2919, 0.7651, 0.3659, 0.7303, 0.2919, 0.7836, 0.2923, 0.6684, 0.2453, 0.6676, 0.1614, 0.7167, 0.2404, 0.8016, 0.03295, 0.8389, 0.006391, 0.84, 0.02606, 0.541, 0.6511, 0.4844, 0.652, 0.4844, 0.5486, 0.5451, 0.2962, 0.5435, 0.2919, 0.5991, 0.2925, 0.7892, 0.0007776, 0.7901, 0.05546, 0.7853, 0.05703, 0.7892, 0.0007776, 0.8016, 0.03295, 0.7901, 0.05546, 0.4231, 0.6481, 0.4165, 0.5487, 0.4231, 0.5468, 0.4859, 0.6553, 0.4844, 0.652, 0.541, 0.6511, 0.6043, 0.3968, 0.6027, 0.4002, 0.5493, 0.4014, 0.3023, 0.8191, 0.2768, 0.7853, 0.3023, 0.7655, 0.4183, 0.5437, 0.4165, 0.5487, 0.3646, 0.5439, 0.2768, 0.7853, 0.2461, 0.8176, 0.2464, 0.7639, 0.252, 0.7587, 0.3017, 0.7602, 0.2464, 0.7639, 0.3023, 0.7655, 0.2768, 0.7853, 0.2464, 0.7639, 0.5451, 0.2962, 0.5519, 0.395, 0.5441, 0.3984, 0.6044, 0.527, 0.5962, 0.4234, 0.6044, 0.4245, 0.5519, 0.395, 0.5991, 0.2925, 0.6043, 0.3968, 0.417, 0.6514, 0.3638, 0.5501, 0.4165, 0.5487, 0.6001, 0.5268, 0.5473, 0.5292, 0.5962, 0.4234, 0.1987, 0.5162, 0.2422, 0.4657, 0.2422, 0.5824, 0.1987, 0.5162, 0.2422, 0.5824, 0.1836, 0.5831, 0.2499, 0.8887, 0.3014, 0.9425, 0.2469, 0.9384, 0.2588, 0.5045, 0.3024, 0.4512, 0.2983, 0.5615, 0.2588, 0.5045, 0.2983, 0.5615, 0.2435, 0.5689, 0.9106, 0.2789, 0.9582, 0.2292, 0.9589, 0.2787, 0.1149, 0.5654, 0.06414, 0.452, 0.1208, 0.4513, 0.1149, 0.5654, 0.06155, 0.5715, 0.06414, 0.452, 0.4249, 0.5391, 0.4307, 0.5329, 0.484, 0.5387, 0.3024, 0.5708, 0.2983, 0.5615, 0.3024, 0.4512, 0.2469, 0.9384, 0.2425, 0.9425, 0.2443, 0.8832, 0.484, 0.418, 0.4782, 0.4251, 0.4254, 0.4197, 0.2499, 0.8887, 0.2443, 0.8832, 0.301, 0.8861, 0.1987, 0.5162, 0.1836, 0.5831, 0.1844, 0.4622, 0.2588, 0.5045, 0.2435, 0.5689, 0.2434, 0.4535, 0.4782, 0.4251, 0.4307, 0.5329, 0.4254, 0.4197, 0.8512, 0.4135, 0.8507, 0.3612, 0.9036, 0.3607, 0.8512, 0.4135, 0.9036, 0.3607, 0.9041, 0.41, 0.05588, 0.6735, 0.03888, 0.7506, 0.005422, 0.6778, 0.6623, 0.6438, 0.6569, 0.6455, 0.6564, 0.6374, 0.9647, 0.02859, 0.9697, 0.0, 0.9697, 0.05927, 0.4789, 0.8028, 0.4402, 0.8028, 0.42, 0.7977, 0.4419, 0.7794, 0.4789, 0.8028, 0.42, 0.7977, 0.42, 0.7977, 0.4198, 0.7594, 0.4254, 0.7387, 0.4419, 0.7794, 0.42, 0.7977, 0.4254, 0.7387, 0.4254, 0.7387, 0.4626, 0.7385, 0.4835, 0.7437, 0.4495, 0.7468, 0.4254, 0.7387, 0.4835, 0.7437, 0.03888, 0.7506, 0.05588, 0.6735, 0.05979, 0.753, 0.6564, 0.6374, 0.6569, 0.6455, 0.6071, 0.6302, 0.6033, 0.7135, 0.6036, 0.6365, 0.6342, 0.7185, 0.7602, 0.6109, 0.7795, 0.5346, 0.7813, 0.613, 0.05979, 0.753, 0.05588, 0.6735, 0.061, 0.6758, 0.7239, 0.5356, 0.7795, 0.5346, 0.7602, 0.6109, 0.3219, 0.5542, 0.3607, 0.5485, 0.3607, 0.6501, 0.7887, 0.4727, 0.8431, 0.4248, 0.8434, 0.477, 0.4796, 0.5505, 0.4786, 0.6509, 0.4268, 0.5471, 0.484, 0.5463, 0.4796, 0.5505, 0.4788, 0.5428, 0.5713, 0.1856, 0.543, 0.1744, 0.6001, 0.1614, 0.3219, 0.5542, 0.3028, 0.5479, 0.355, 0.5464, 0.3028, 0.5479, 0.3073, 0.6543, 0.3024, 0.652, 0.9029, 0.7819, 0.8758, 0.8018, 0.8482, 0.779, 0.5968, 0.5292, 0.562, 0.5536, 0.5432, 0.5327, 0.8482, 0.779, 0.8758, 0.8018, 0.8422, 0.8332, 0.8975, 0.8339, 0.8758, 0.8018, 0.9029, 0.7819, 0.8975, 0.8339, 0.8969, 0.8391, 0.8446, 0.8371, 0.6003, 0.6439, 0.5968, 0.5292, 0.6003, 0.5308, 0.562, 0.5536, 0.5968, 0.5292, 0.6003, 0.6439, 0.3219, 0.5542, 0.3073, 0.6543, 0.3028, 0.5479, 0.562, 0.5536, 0.5438, 0.636, 0.5432, 0.5327, 0.3607, 0.6501, 0.3073, 0.6543, 0.3219, 0.5542, 0.5713, 0.1856, 0.6017, 0.2774, 0.5493, 0.2773, 1.0, 0.282, 0.9642, 0.2818, 0.9951, 0.2301, 0.2425, 0.9433, 0.1893, 0.9362, 0.2424, 0.8911, 0.9951, 0.2301, 0.9642, 0.2818, 0.9624, 0.2251, 0.2424, 0.8911, 0.1893, 0.9362, 0.1857, 0.8833, 0.1836, 0.9413, 0.1893, 0.9362, 0.2425, 0.9433, 0.1857, 0.8833, 0.1893, 0.9362, 0.1836, 0.9413, 0.9557, 0.7133, 0.9601, 0.7159, 0.902, 0.7147, 0.9989, 0.8357, 0.9949, 0.8349, 0.9921, 0.7848, 0.7813, 0.8988, 0.7885, 0.8468, 0.8372, 0.8968, 0.1258, 0.8887, 0.1793, 0.8332, 0.1826, 0.8862, 0.8372, 0.8968, 0.7885, 0.8468, 0.8369, 0.8401, 0.7811, 0.8432, 0.7855, 0.8404, 0.7885, 0.8468, 0.8421, 0.8965, 0.8394, 0.9021, 0.8372, 0.8968, 0.7811, 0.8432, 0.7885, 0.8468, 0.7813, 0.8988, 0.8369, 0.8401, 0.7885, 0.8468, 0.7855, 0.8404, 0.1221, 0.8838, 0.1229, 0.8289, 0.1258, 0.8887, 0.6684, 0.2453, 0.7167, 0.2404, 0.7233, 0.2465, 0.7238, 0.7133, 0.7286, 0.6302, 0.7792, 0.7133, 0.7303, 0.2919, 0.7267, 0.3747, 0.7247, 0.2932, 0.7286, 0.6302, 0.7238, 0.7133, 0.7233, 0.6314, 0.8389, 0.006391, 0.8016, 0.03295, 0.7892, 0.0007776, 0.8418, 0.0, 0.8462, 0.003266, 0.8389, 0.006391, 0.541, 0.6511, 0.4844, 0.5486, 0.541, 0.5489, 0.7882, 0.06197, 0.7853, 0.05703, 0.7901, 0.05546, 0.5493, 0.4014, 0.5441, 0.3984, 0.5519, 0.395, 0.6011, 0.4187, 0.6044, 0.4245, 0.5962, 0.4234, 0.4183, 0.5437, 0.4231, 0.5468, 0.4165, 0.5487, 0.84, 0.02606, 0.8389, 0.006391, 0.8462, 0.003266, 0.5359, 0.544, 0.541, 0.5489, 0.4844, 0.5486, 0.5493, 0.4014, 0.5519, 0.395, 0.6043, 0.3968, 0.4165, 0.5487, 0.3638, 0.5501, 0.3646, 0.5439, 0.2464, 0.7639, 0.3017, 0.7602, 0.3023, 0.7655, 0.5464, 0.4225, 0.5473, 0.5292, 0.5432, 0.5246, 0.6001, 0.5268, 0.5962, 0.4234, 0.6044, 0.527, 0.5451, 0.2962, 0.5991, 0.2925, 0.5519, 0.395, 0.6043, 0.3968, 0.5991, 0.2925, 0.6043, 0.2936, 0.417, 0.6514, 0.4165, 0.5487, 0.4231, 0.6481, 0.417, 0.6514, 0.3645, 0.6513, 0.3638, 0.5501, 0.5962, 0.4234, 0.5473, 0.5292, 0.5464, 0.4225, 0.2422, 0.4657, 0.1987, 0.5162, 0.1844, 0.4622, 0.3014, 0.9425, 0.2499, 0.8887, 0.301, 0.8861, 0.3024, 0.4512, 0.2588, 0.5045, 0.2434, 0.4535, 0.9582, 0.2292, 0.9106, 0.2789, 0.9056, 0.225, 0.2435, 0.5689, 0.2983, 0.5615, 0.3024, 0.5708, 0.9056, 0.225, 0.9106, 0.2789, 0.9043, 0.2838, 0.4254, 0.4197, 0.4307, 0.5329, 0.4249, 0.5391, 0.2443, 0.8832, 0.2499, 0.8887, 0.2469, 0.9384, 0.06155, 0.5715, 0.1149, 0.5654, 0.1208, 0.5723, 0.3024, 0.4512, 0.2434, 0.4535, 0.2457, 0.4489, 0.484, 0.5387, 0.4782, 0.4251, 0.484, 0.418, 0.4307, 0.5329, 0.4782, 0.4251, 0.484, 0.5387, 0.005422, 0.6778, 0.03888, 0.7506, 0.0009272, 0.753, 0.845, 0.358, 0.85, 0.3542, 0.8507, 0.3612, 0.0, 0.6735, 0.005774, 0.6692, 0.005422, 0.6778, 0.0009272, 0.753, 0.0, 0.6735, 0.005422, 0.6778, 0.4254, 0.7387, 0.4495, 0.7468, 0.4419, 0.7794, 0.8512, 0.4135, 0.9041, 0.41, 0.9014, 0.4167, 0.05588, 0.6735, 0.005422, 0.6778, 0.005774, 0.6692, 0.6569, 0.6455, 0.6036, 0.6365, 0.6071, 0.6302, 0.6598, 0.7186, 0.6598, 0.7972, 0.6551, 0.7185, 0.6623, 0.6438, 0.6623, 0.7122, 0.6569, 0.6455, 0.6569, 0.6455, 0.6342, 0.7185, 0.6036, 0.6365, 0.6342, 0.7185, 0.6569, 0.6455, 0.6623, 0.7122, 0.7239, 0.5356, 0.7602, 0.6109, 0.7221, 0.613, 0.6551, 0.7185, 0.6391, 0.7954, 0.6018, 0.7297, 0.6018, 0.7297, 0.6391, 0.7954, 0.6003, 0.7981, 0.8431, 0.4248, 0.7887, 0.4727, 0.7846, 0.4187, 0.4268, 0.5471, 0.4786, 0.6509, 0.4278, 0.6509, 0.9029, 0.8354, 0.8969, 0.8391, 0.8975, 0.8339, 0.7841, 0.4778, 0.7814, 0.421, 0.7846, 0.4187, 0.7846, 0.4187, 0.7887, 0.4727, 0.7841, 0.4778, 0.355, 0.5464, 0.3607, 0.5485, 0.3219, 0.5542, 0.4268, 0.5471, 0.4278, 0.6509, 0.4237, 0.6516, 0.8428, 0.7792, 0.8482, 0.779, 0.8422, 0.8332, 0.543, 0.1744, 0.5493, 0.2773, 0.5438, 0.2774, 0.8446, 0.8371, 0.8422, 0.8332, 0.8975, 0.8339, 0.6017, 0.2774, 0.6001, 0.1614, 0.604, 0.1644, 0.543, 0.1744, 0.5713, 0.1856, 0.5493, 0.2773, 0.562, 0.5536, 0.6003, 0.6439, 0.5438, 0.636, 0.5713, 0.1856, 0.6001, 0.1614, 0.6017, 0.2774, 0.9306, 0.176, 0.9036, 0.1623, 0.9622, 0.1614, 0.8145, 0.9344, 0.7811, 0.9021, 0.8395, 0.9031, 0.9513, 0.1097, 0.9649, 0.08253, 0.9649, 0.1414, 0.4543, 0.899, 0.4198, 0.8668, 0.4787, 0.868, 0.9622, 0.2202, 0.9567, 0.2147, 0.9622, 0.1614, 0.4543, 0.899, 0.4787, 0.868, 0.474, 0.9242, 0.0, 0.8739, 0.0346, 0.8477, 0.05812, 0.8745, 0.4205, 0.9256, 0.4543, 0.899, 0.474, 0.9242, 0.9567, 0.2147, 0.9622, 0.2202, 0.9049, 0.2202, 0.05812, 0.8745, 0.0346, 0.8477, 0.05812, 0.817, 0.9123, 0.1353, 0.9065, 0.1405, 0.9079, 0.08324, 0.7815, 0.961, 0.8145, 0.9344, 0.8359, 0.9598, 0.05812, 0.817, 0.0346, 0.8477, 5.776e-05, 0.8166, 0.8145, 0.9344, 0.8395, 0.9031, 0.8359, 0.9598, 0.8382, 0.7204, 0.788, 0.7711, 0.7821, 0.7163, 0.5817, 0.7141, 0.5471, 0.6446, 0.6003, 0.6447, 0.5817, 0.7141, 0.5445, 0.7264, 0.5471, 0.6446, 0.8399, 0.2866, 0.7897, 0.2877, 0.7837, 0.2842, 0.1211, 0.7556, 0.118, 0.6733, 0.1211, 0.6713, 0.5484, 0.7325, 0.5445, 0.7264, 0.6003, 0.73, 0.5817, 0.7141, 0.6003, 0.73, 0.5445, 0.7264, 0.1775, 0.7621, 0.1232, 0.7621, 0.127, 0.6772, 0.06426, 0.6729, 0.118, 0.6733, 0.1154, 0.7564, 0.06426, 0.6729, 0.1154, 0.7564, 0.06155, 0.7562, 0.67, 0.3766, 0.6695, 0.2946, 0.7185, 0.3705, 0.1284, 0.337, 0.1836, 0.3341, 0.1836, 0.4588, 0.1846, 0.8237, 0.1878, 0.8216, 0.1836, 0.8781, 0.1878, 0.8216, 0.1894, 0.8747, 0.1836, 0.8781, 0.4871, 0.4193, 0.4904, 0.5354, 0.4844, 0.5409, 0.4787, 0.4097, 0.4844, 0.4172, 0.4291, 0.418, 0.3586, 0.9285, 0.3338, 0.8925, 0.3616, 0.8731, 0.4889, 0.544, 0.4904, 0.5354, 0.5426, 0.5439, 0.3338, 0.8925, 0.3024, 0.9239, 0.304, 0.8702, 0.3594, 0.008975, 0.3089, 0.003354, 0.3633, 0.0, 0.3616, 0.8731, 0.3338, 0.8925, 0.304, 0.8702, 0.4252, 0.2948, 0.4291, 0.418, 0.4249, 0.4166, 0.4787, 0.4097, 0.4291, 0.418, 0.4252, 0.2948, 0.3667, 0.1263, 0.3594, 0.008975, 0.3667, 0.008393, 0.4871, 0.4193, 0.5432, 0.5351, 0.4904, 0.5354, 0.3621, 0.1267, 0.3092, 0.1284, 0.3594, 0.008975, 0.05795, 0.8798, 0.0002034, 0.9324, 0.004013, 0.8767, 0.9112, 0.344, 0.9637, 0.2919, 0.9637, 0.351, 0.6001, 0.9275, 0.5431, 0.8724, 0.6001, 0.8708, 0.8629, 0.1153, 0.9065, 0.1394, 0.8507, 0.1434, 0.8629, 0.1153, 0.9038, 0.08253, 0.9065, 0.1394, 0.6158, 0.9532, 0.6582, 0.9802, 0.6009, 0.9802, 0.6158, 0.9532, 0.6586, 0.9214, 0.6582, 0.9802, 0.7209, 0.8597, 0.7248, 0.8653, 0.7203, 0.9165, 0.8629, 0.1153, 0.8507, 0.1434, 0.847, 0.08416, 0.6158, 0.9532, 0.6009, 0.9802, 0.6003, 0.9225, 0.7796, 0.9191, 0.7735, 0.9129, 0.7796, 0.8602, 0.9112, 0.344, 0.9055, 0.3507, 0.9071, 0.2937, 0.7227, 0.9203, 0.7203, 0.9165, 0.7796, 0.9191, 0.0, 0.8787, 0.004013, 0.8767, 0.0002034, 0.9324, 0.7735, 0.9129, 0.7248, 0.8653, 0.7742, 0.8649, 0.8364, 0.7813, 0.8364, 0.8331, 0.7835, 0.8331, 0.8364, 0.7813, 0.7835, 0.8331, 0.7834, 0.7836, 0.6673, 0.715, 0.6639, 0.6329, 0.7178, 0.7109, 0.7218, 0.4216, 0.7167, 0.425, 0.7161, 0.4187, 0.3695, 0.7383, 0.4044, 0.7274, 0.4237, 0.7358, 0.4604, 0.8245, 0.4248, 0.8028, 0.4787, 0.8041, 0.4814, 0.8077, 0.4811, 0.862, 0.477, 0.8587, 0.4604, 0.8245, 0.4787, 0.8041, 0.477, 0.8587, 0.4761, 0.8647, 0.4225, 0.8647, 0.4201, 0.861, 0.477, 0.8587, 0.4761, 0.8647, 0.4201, 0.861, 0.7161, 0.4187, 0.7167, 0.425, 0.6669, 0.421, 0.3657, 0.6533, 0.3695, 0.7383, 0.3638, 0.7365, 0.6667, 0.5092, 0.6635, 0.4263, 0.7218, 0.505, 0.6639, 0.6329, 0.6673, 0.715, 0.6623, 0.7133, 0.6643, 0.7194, 0.7201, 0.7184, 0.7201, 0.7999, 0.5435, 0.4155, 0.4889, 0.4187, 0.4852, 0.2963, 0.8967, 0.8476, 0.8422, 0.897, 0.8472, 0.8402, 0.2383, 0.3396, 0.2426, 0.4581, 0.1854, 0.3373, 0.2426, 0.3353, 0.2383, 0.3396, 0.2374, 0.3319, 0.5435, 0.4155, 0.5386, 0.2919, 0.5435, 0.2942, 0.6611, 0.8029, 0.634, 0.8228, 0.6064, 0.8, 0.4187, 0.1614, 0.384, 0.1859, 0.3651, 0.1651, 0.6064, 0.8, 0.634, 0.8228, 0.6003, 0.8542, 0.6557, 0.855, 0.634, 0.8228, 0.6611, 0.8029, 0.6557, 0.855, 0.6539, 0.8609, 0.6027, 0.8581, 0.4226, 0.2846, 0.4187, 0.1614, 0.4223, 0.163, 0.384, 0.1859, 0.4187, 0.1614, 0.4226, 0.2846, 0.384, 0.1859, 0.3686, 0.2879, 0.3651, 0.1651, 0.4852, 0.2963, 0.5386, 0.2919, 0.5435, 0.4155, 0.4258, 0.1267, 0.3705, 0.1301, 0.4191, 0.005354, 0.9626, 0.3542, 0.9575, 0.4076, 0.9104, 0.356, 0.9123, 0.1353, 0.9513, 0.1097, 0.9649, 0.1414, 0.9104, 0.356, 0.9575, 0.4076, 0.9046, 0.413, 0.9626, 0.4131, 0.9575, 0.4076, 0.9626, 0.3542, 0.9046, 0.413, 0.9575, 0.4076, 0.9626, 0.4131, 0.004673, 0.8767, 0.0, 0.8739, 0.05812, 0.8745, 5.776e-05, 0.8166, 0.05474, 0.8147, 0.05812, 0.817, 0.9567, 0.2147, 0.9306, 0.176, 0.9622, 0.1614, 0.8443, 0.2281, 0.8368, 0.2791, 0.7914, 0.2327, 0.788, 0.7711, 0.8382, 0.7204, 0.8417, 0.7724, 0.7914, 0.2327, 0.8368, 0.2791, 0.7837, 0.2842, 0.8443, 0.2838, 0.8399, 0.2866, 0.8368, 0.2791, 0.7834, 0.2303, 0.7862, 0.2246, 0.7914, 0.2327, 0.785, 0.777, 0.7811, 0.7709, 0.788, 0.7711, 0.8443, 0.2838, 0.8368, 0.2791, 0.8443, 0.2281, 0.7837, 0.2842, 0.8368, 0.2791, 0.8399, 0.2866, 0.7811, 0.7709, 0.7821, 0.7163, 0.788, 0.7711, 0.67, 0.3766, 0.7185, 0.3705, 0.7247, 0.3773, 0.1825, 0.6776, 0.1775, 0.7621, 0.127, 0.6772, 0.1154, 0.7564, 0.118, 0.6733, 0.1211, 0.7556, 0.1775, 0.7621, 0.1825, 0.6776, 0.1828, 0.7604, 0.239, 0.8832, 0.1894, 0.8747, 0.2384, 0.829, 0.2384, 0.829, 0.1894, 0.8747, 0.1878, 0.8216, 0.2404, 0.8213, 0.2452, 0.8245, 0.2384, 0.829, 0.1284, 0.337, 0.1836, 0.4588, 0.1302, 0.4613, 0.1865, 0.8829, 0.1836, 0.8781, 0.1894, 0.8747, 0.3633, 0.0, 0.3667, 0.008393, 0.3594, 0.008975, 0.4889, 0.544, 0.4844, 0.5409, 0.4904, 0.5354, 0.1284, 0.337, 0.1302, 0.4613, 0.1242, 0.4591, 0.4904, 0.5354, 0.5432, 0.5351, 0.5426, 0.5439, 0.304, 0.8702, 0.3591, 0.8686, 0.3616, 0.8731, 0.3089, 0.003354, 0.3092, 0.1284, 0.3053, 0.125, 0.3621, 0.1267, 0.3594, 0.008975, 0.3667, 0.1263, 0.4252, 0.2948, 0.4793, 0.2919, 0.4787, 0.4097, 0.4871, 0.4193, 0.5432, 0.4187, 0.5432, 0.5351, 0.3594, 0.008975, 0.3092, 0.1284, 0.3089, 0.003354, 0.0002034, 0.9324, 0.05795, 0.8798, 0.05795, 0.9369, 0.9637, 0.2919, 0.9112, 0.344, 0.9071, 0.2937, 0.5431, 0.8724, 0.6001, 0.9275, 0.5468, 0.9317, 0.9038, 0.08253, 0.8629, 0.1153, 0.847, 0.08416, 0.6586, 0.9214, 0.6158, 0.9532, 0.6003, 0.9225, 0.8507, 0.1434, 0.9065, 0.1394, 0.9041, 0.1434, 0.847, 0.08416, 0.8507, 0.1434, 0.8461, 0.1408, 0.9055, 0.3507, 0.9112, 0.344, 0.9637, 0.351, 0.7735, 0.9129, 0.7742, 0.8649, 0.7796, 0.8602, 0.5431, 0.8724, 0.5468, 0.9317, 0.5428, 0.9294, 0.7203, 0.9165, 0.7735, 0.9129, 0.7796, 0.9191, 0.7248, 0.8653, 0.7735, 0.9129, 0.7203, 0.9165, 0.7178, 0.7109, 0.6639, 0.6329, 0.7183, 0.6302, 0.4811, 0.862, 0.4761, 0.8647, 0.477, 0.8587, 0.8422, 0.8364, 0.8368, 0.8401, 0.8364, 0.8331, 0.7233, 0.7142, 0.7175, 0.7184, 0.7178, 0.7109, 0.477, 0.8587, 0.4787, 0.8041, 0.4814, 0.8077, 0.8364, 0.7813, 0.7834, 0.7836, 0.7864, 0.777, 0.6673, 0.715, 0.7178, 0.7109, 0.7175, 0.7184, 0.7167, 0.425, 0.6635, 0.4263, 0.6669, 0.421, 0.4237, 0.6516, 0.4237, 0.7358, 0.4187, 0.6514, 0.7218, 0.4216, 0.7218, 0.505, 0.7167, 0.425, 0.6623, 0.802, 0.6643, 0.7194, 0.6657, 0.8015, 0.7167, 0.425, 0.7218, 0.505, 0.6635, 0.4263, 0.6643, 0.7194, 0.7201, 0.7999, 0.6657, 0.8015, 0.4187, 0.6514, 0.4044, 0.7274, 0.3657, 0.6533, 0.3657, 0.6533, 0.4044, 0.7274, 0.3695, 0.7383, 0.8422, 0.897, 0.8967, 0.8476, 0.8995, 0.9015, 0.1854, 0.3373, 0.2426, 0.4581, 0.1885, 0.4613, 0.9004, 0.8401, 0.9035, 0.8452, 0.8967, 0.8476, 0.4258, 0.004511, 0.4191, 0.005354, 0.4199, 0.0, 0.3686, 0.2879, 0.4226, 0.2846, 0.4244, 0.2879, 0.8995, 0.9015, 0.8967, 0.8476, 0.9035, 0.8452, 0.2426, 0.4581, 0.2383, 0.3396, 0.2426, 0.3353, 0.3634, 0.2875, 0.3651, 0.1651, 0.3686, 0.2879, 0.1854, 0.3373, 0.1885, 0.4613, 0.1836, 0.4592, 0.601, 0.8003, 0.6064, 0.8, 0.6003, 0.8542, 0.4258, 0.1267, 0.4191, 0.005354, 0.4258, 0.004511, 0.6027, 0.8581, 0.6003, 0.8542, 0.6557, 0.855, 0.3678, 0.005064, 0.3705, 0.1301, 0.3667, 0.1266, 0.4844, 0.4164, 0.4852, 0.2963, 0.4889, 0.4187, 0.384, 0.1859, 0.4226, 0.2846, 0.3686, 0.2879, 0.4191, 0.005354, 0.3705, 0.1301, 0.3678, 0.005064, 0.5154, 0.793, 0.5422, 0.8089, 0.4836, 0.809, 0.516, 0.6912, 0.4836, 0.6556, 0.542, 0.6567, 0.9642, 0.9077, 0.9633, 0.9015, 0.9992, 0.9032, 0.9984, 0.9077, 0.6925, 0.1013, 0.6651, 0.08653, 0.7239, 0.08536, 0.7601, 0.1203, 0.7265, 0.08474, 0.7854, 0.08609, 0.485, 0.7325, 0.4902, 0.7388, 0.4836, 0.809, 0.7601, 0.1203, 0.7854, 0.08609, 0.7806, 0.1595, 0.5422, 0.7916, 0.5768, 0.7655, 0.6003, 0.7922, 0.7272, 0.1612, 0.7601, 0.1203, 0.7806, 0.1595, 0.4902, 0.7388, 0.485, 0.7325, 0.5422, 0.7333, 0.6003, 0.7922, 0.5768, 0.7655, 0.6003, 0.7348, 0.7187, 0.1549, 0.7239, 0.1612, 0.6667, 0.1609, 0.484, 0.7322, 0.516, 0.6912, 0.5384, 0.7307, 0.6003, 0.7348, 0.5768, 0.7655, 0.5423, 0.7345, 0.516, 0.6912, 0.542, 0.6567, 0.5384, 0.7307, 0.8908, 0.6615, 0.8509, 0.6868, 0.8496, 0.6302, 0.8908, 0.6615, 0.8496, 0.6302, 0.9044, 0.6375, 0.262, 0.5978, 0.2968, 0.6704, 0.2436, 0.6711, 0.262, 0.5978, 0.2991, 0.5774, 0.2968, 0.6704, 0.004701, 0.6692, 0.03975, 0.664, 0.06066, 0.6682, 0.8812, 0.4727, 0.8476, 0.4187, 0.9033, 0.4197, 0.6003, 0.6302, 0.6201, 0.6251, 0.6541, 0.6302, 0.6611, 0.6287, 0.6556, 0.534, 0.6587, 0.5313, 0.8908, 0.6615, 0.9044, 0.6375, 0.9044, 0.6918, 0.2974, 0.5708, 0.2991, 0.5774, 0.2434, 0.5725, 0.262, 0.5978, 0.2434, 0.5725, 0.2991, 0.5774, 0.03975, 0.664, 0.05492, 0.5721, 0.06066, 0.6682, 0.1289, 0.5809, 0.1828, 0.6066, 0.1806, 0.6772, 0.6019, 0.5354, 0.6556, 0.534, 0.6541, 0.6302, 0.6019, 0.5354, 0.6541, 0.6302, 0.6201, 0.6251, 0.05492, 0.5721, 0.03975, 0.664, 0.006816, 0.6034, 0.08889, 0.7756, 0.1207, 0.8206, 0.09665, 0.8137, 0.004148, 0.4546, 0.05653, 0.4601, 0.05493, 0.572, 0.9061, 0.9015, 0.907, 0.9079, 0.9011, 0.9055, 0.119, 0.7564, 0.1211, 0.76, 0.06173, 0.7618, 0.1211, 0.76, 0.05882, 0.7664, 0.06173, 0.7618, 0.1211, 0.76, 0.08889, 0.7756, 0.05882, 0.7664, 0.1196, 0.1786, 0.08855, 0.2111, 0.06271, 0.2063, 0.1241, 0.6316, 0.1207, 0.5936, 0.1241, 0.5723, 0.1242, 0.4619, 0.1297, 0.5775, 0.1248, 0.578, 0.05957, 0.4522, 0.05653, 0.4601, 0.004148, 0.4546, 0.004513, 0.1888, 0.0, 0.1798, 0.05415, 0.1822, 0.9029, 0.961, 0.9434, 0.9488, 0.9573, 0.961, 0.06696, 0.3189, 0.1194, 0.3173, 0.06505, 0.3269, 0.9573, 0.961, 0.9434, 0.9488, 0.9595, 0.9054, 0.1238, 0.1818, 0.1238, 0.312, 0.1194, 0.3173, 0.08855, 0.2111, 0.06696, 0.3189, 0.06271, 0.2063, 0.004513, 0.1888, 0.05455, 0.193, 0.05862, 0.3228, 0.06271, 0.2063, 0.06696, 0.3189, 0.06155, 0.3168, 0.1455, 0.4617, 0.1297, 0.5775, 0.1242, 0.4619, 0.05957, 0.5709, 0.05653, 0.4601, 0.05957, 0.4522, 0.1455, 0.4617, 0.1835, 0.5703, 0.1297, 0.5775, 0.08855, 0.2111, 0.1194, 0.3173, 0.06696, 0.3189, 0.004333, 0.9454, 0.03698, 0.9964, 0.004111, 0.9949, 0.7124, 0.9783, 0.6612, 0.9249, 0.719, 0.9249, 0.9948, 0.2135, 0.9625, 0.1626, 0.9963, 0.1614, 0.8983, 0.1669, 0.8448, 0.2238, 0.8443, 0.1658, 0.8983, 0.1669, 0.902, 0.2238, 0.8448, 0.2238, 0.9774, 0.3695, 0.9662, 0.409, 0.9637, 0.3542, 0.9774, 0.3695, 0.9946, 0.4082, 0.9662, 0.409, 0.0, 0.9369, 0.004333, 0.9454, 0.004111, 0.9949, 0.8443, 0.1658, 0.8516, 0.1614, 0.8983, 0.1669, 0.9626, 0.4133, 0.9662, 0.409, 0.9986, 0.4133, 0.9774, 0.3695, 0.9637, 0.3542, 0.998, 0.3542, 0.9986, 0.4133, 0.9946, 0.4082, 0.998, 0.3542, 0.09955, 1.0, 0.09314, 0.9939, 0.09818, 0.9425, 0.7124, 0.9783, 0.719, 0.9841, 0.662, 0.9816, 0.09314, 0.9939, 0.0621, 0.9431, 0.09818, 0.9425, 0.5686, 0.121, 0.596, 0.1604, 0.546, 0.1604, 0.5686, 0.121, 0.546, 0.1604, 0.544, 0.1108, 0.1281, 0.1704, 0.1264, 0.001288, 0.179, 0.1754, 0.05598, 0.0, 0.03676, 0.01561, 0.001746, 0.0006736, 0.5047, 0.8489, 0.5402, 0.8708, 0.4863, 0.8692, 0.24, 0.001792, 0.1836, 0.002542, 0.1888, 0.0, 0.24, 0.001792, 0.2128, 0.01639, 0.1836, 0.002542, 0.5047, 0.8489, 0.4863, 0.8692, 0.4884, 0.8146, 0.4864, 0.8093, 0.5428, 0.809, 0.5452, 0.8127, 0.4884, 0.8146, 0.4864, 0.8093, 0.5452, 0.8127, 0.9628, 0.4455, 0.9783, 0.4187, 0.9783, 0.4715, 0.2128, 0.01639, 0.2435, 0.1686, 0.1875, 0.1706, 0.03676, 0.01561, 0.05759, 0.1533, 0.003774, 0.1694, 0.05759, 0.1533, 0.05598, 0.0, 0.06155, 0.001946, 0.03676, 0.01561, 0.05598, 0.0, 0.05759, 0.1533, 0.1189, 0.0, 0.1195, 0.1654, 0.06369, 0.002283, 0.2128, 0.01639, 0.1875, 0.1706, 0.1836, 0.002542, 0.1264, 0.001288, 0.1281, 0.1704, 0.1227, 0.1641, 0.3375, 0.7871, 0.3067, 0.7428, 0.366, 0.7439, 0.3375, 0.7871, 0.366, 0.7439, 0.366, 0.7978, 0.3346, 0.8067, 0.3061, 0.8042, 0.364, 0.8026, 0.3375, 0.7871, 0.366, 0.7978, 0.3043, 0.8008, 0.3024, 0.7666, 0.3067, 0.7428, 0.3043, 0.8008, 0.2957, 0.8425, 0.3017, 0.8224, 0.3017, 0.8815, 0.9992, 0.8996, 0.9949, 0.869, 0.9992, 0.8451, 0.9949, 0.869, 0.9631, 0.8448, 0.9992, 0.8451, 0.9949, 0.869, 0.9992, 0.8996, 0.9664, 0.8998, 0.8483, 0.05691, 0.873, 0.03717, 0.9015, 0.06149, 0.9949, 0.869, 0.9664, 0.8998, 0.9631, 0.8448, 0.3534, 0.9826, 0.3077, 0.958, 0.3497, 0.9289, 0.9015, 0.06149, 0.873, 0.03717, 0.9064, 0.00522, 0.5229, 0.9901, 0.5261, 0.933, 0.5273, 0.9862, 0.4988, 0.9371, 0.5261, 0.933, 0.5229, 0.9901, 0.847, 0.003692, 0.873, 0.03717, 0.8483, 0.05691, 0.847, 0.003692, 0.8515, 0.0, 0.904, 0.001472, 0.3024, 0.9861, 0.3534, 0.9826, 0.3518, 0.9861, 0.3077, 0.958, 0.3534, 0.9826, 0.3024, 0.9861, 0.4836, 0.9695, 0.5229, 0.9901, 0.4905, 0.9901, 0.3077, 0.958, 0.3177, 0.9285, 0.3497, 0.9289, 0.4988, 0.9371, 0.5229, 0.9901, 0.4836, 0.9695, 0.376, 0.7759, 0.4198, 0.7433, 0.4169, 0.7957, 0.9628, 0.4187, 0.9579, 0.4721, 0.9107, 0.4206, 0.7187, 0.1549, 0.6925, 0.1013, 0.7239, 0.08536, 0.9107, 0.4206, 0.9579, 0.4721, 0.905, 0.4775, 0.9628, 0.4776, 0.9579, 0.4721, 0.9628, 0.4187, 0.905, 0.4775, 0.9579, 0.4721, 0.9628, 0.4776, 0.5469, 0.7945, 0.5422, 0.7916, 0.6003, 0.7922, 0.5423, 0.7345, 0.5969, 0.7325, 0.6003, 0.7348, 0.4902, 0.7388, 0.5154, 0.793, 0.4836, 0.809, 0.8509, 0.6868, 0.8908, 0.6615, 0.9044, 0.6918, 0.9043, 0.4734, 0.8812, 0.4727, 0.9033, 0.4197, 0.8475, 0.6924, 0.8439, 0.6861, 0.8509, 0.6868, 0.8434, 0.4212, 0.8476, 0.4187, 0.8435, 0.4769, 0.8812, 0.4727, 0.9043, 0.4734, 0.9016, 0.4804, 0.8439, 0.6861, 0.8496, 0.6302, 0.8509, 0.6868, 0.05492, 0.5721, 0.006816, 0.6034, 0.0001469, 0.5972, 0.06066, 0.572, 0.06066, 0.6682, 0.05492, 0.5721, 0.6003, 0.6302, 0.6019, 0.5354, 0.6201, 0.6251, 0.1251, 0.6772, 0.1289, 0.5809, 0.1806, 0.6772, 0.6541, 0.6302, 0.6556, 0.534, 0.6611, 0.6287, 0.1289, 0.5809, 0.1251, 0.6772, 0.1242, 0.5829, 0.9029, 0.961, 0.907, 0.9079, 0.9434, 0.9488, 0.9434, 0.9488, 0.907, 0.9079, 0.9595, 0.9054, 0.1207, 0.8206, 0.08889, 0.7756, 0.1211, 0.76, 0.004148, 0.4546, 0.05493, 0.572, 0.0, 0.5716, 0.06505, 0.3269, 0.06155, 0.3168, 0.06696, 0.3189, 0.05493, 0.572, 0.05653, 0.4601, 0.05957, 0.5709, 0.05415, 0.1822, 0.05455, 0.193, 0.004513, 0.1888, 0.9595, 0.9054, 0.907, 0.9079, 0.9061, 0.9015, 0.1297, 0.5775, 0.1835, 0.5703, 0.1832, 0.5809, 0.1194, 0.3173, 0.1196, 0.1786, 0.1238, 0.1818, 0.05862, 0.3228, 0.001553, 0.2986, 0.004513, 0.1888, 0.1455, 0.4617, 0.1835, 0.4613, 0.1835, 0.5703, 0.08855, 0.2111, 0.1196, 0.1786, 0.1194, 0.3173, 0.03698, 0.9964, 0.004333, 0.9454, 0.0407, 0.9386, 0.6612, 0.9249, 0.7124, 0.9783, 0.662, 0.9816, 0.9625, 0.1626, 0.9948, 0.2135, 0.9661, 0.2219, 0.9946, 0.4082, 0.9774, 0.3695, 0.998, 0.3542, 0.902, 0.2238, 0.8983, 0.1669, 0.9036, 0.1651, 0.9948, 0.2135, 0.9963, 0.1614, 0.9984, 0.1666, 0.9637, 0.3542, 0.9662, 0.409, 0.9626, 0.4133, 0.9662, 0.409, 0.9946, 0.4082, 0.9986, 0.4133, 0.719, 0.9841, 0.7124, 0.9783, 0.719, 0.9249, 0.9625, 0.1626, 0.9661, 0.2219, 0.9622, 0.2197, 0.9661, 0.2219, 0.9948, 0.2135, 0.9984, 0.2207, 0.05882, 1.0, 0.09314, 0.9939, 0.09955, 1.0, 0.0407, 0.9386, 0.004333, 0.9454, 0.0, 0.9369, 0.0621, 0.9431, 0.09314, 0.9939, 0.05882, 1.0, 0.596, 0.1604, 0.5686, 0.121, 0.5973, 0.1066, 0.179, 0.1754, 0.1264, 0.001288, 0.1836, 0.0, 0.05759, 0.1533, 0.06155, 0.1583, 0.05459, 0.166, 0.0, 0.1704, 0.003774, 0.1694, 0.00544, 0.1798, 0.1836, 0.0, 0.1836, 0.1701, 0.179, 0.1754, 0.4884, 0.8146, 0.4863, 0.8692, 0.4836, 0.8656, 0.116, 0.1786, 0.06682, 0.1664, 0.06639, 0.1583, 0.179, 0.1754, 0.126, 0.1773, 0.1281, 0.1704, 0.06639, 0.1583, 0.1195, 0.1654, 0.116, 0.1786, 0.0, 0.1704, 0.001746, 0.0006736, 0.003774, 0.1694, 0.06155, 0.1537, 0.06369, 0.002283, 0.06639, 0.1583, 0.2435, 0.001262, 0.2435, 0.1686, 0.24, 0.001792, 0.06639, 0.1583, 0.06369, 0.002283, 0.1195, 0.1654, 0.2435, 0.1686, 0.2128, 0.01639, 0.24, 0.001792, 0.3067, 0.7428, 0.3375, 0.7871, 0.3043, 0.8008, 0.364, 0.8026, 0.3061, 0.8042, 0.3043, 0.8008, 0.3043, 0.8008, 0.366, 0.7978, 0.364, 0.8026, 0.4901, 0.9307, 0.4988, 0.9371, 0.4836, 0.9695, 0.9064, 0.05925, 0.9015, 0.06149, 0.9064, 0.00522, 0.3833, 0.7986, 0.4169, 0.7957, 0.4198, 0.7999, 0.904, 0.001472, 0.9064, 0.00522, 0.847, 0.003692, 0.4198, 0.7433, 0.3679, 0.7423, 0.3707, 0.7385, 0.4901, 0.9307, 0.5261, 0.933, 0.4988, 0.9371, 0.3833, 0.7986, 0.376, 0.7759, 0.4169, 0.7957, 0.376, 0.7759, 0.3679, 0.7423, 0.4198, 0.7433, 0.3874, 0.9524, 0.3616, 0.9876, 0.3628, 0.9289, 0.273, 0.8555, 0.2957, 0.8224, 0.2957, 0.8809, 0.5695, 0.9566, 0.5442, 0.9923, 0.5428, 0.9365, 0.3874, 0.9524, 0.3628, 0.9289, 0.4036, 0.9306, 0.5695, 0.9566, 0.5428, 0.9365, 0.5837, 0.9378, 0.6056, 0.1585, 0.6468, 0.1467, 0.6644, 0.1598, 0.585, 0.992, 0.5695, 0.9566, 0.5837, 0.9378, 0.4111, 0.9876, 0.3874, 0.9524, 0.4036, 0.9306, 0.6644, 0.1598, 0.6468, 0.1467, 0.6644, 0.1029, 0.248, 0.9945, 0.2425, 0.9998, 0.2436, 0.9425, 0.2541, 0.824, 0.273, 0.8555, 0.2478, 0.8785, 0.273, 0.8555, 0.2957, 0.8809, 0.2478, 0.8785, 0.8768, 0.2711, 0.8443, 0.2294, 0.8993, 0.2268, 0.8768, 0.2711, 0.8993, 0.2268, 0.9043, 0.2862, 0.8688, 0.7304, 0.902, 0.7697, 0.8773, 0.7685, 0.7469, 0.002334, 0.7797, 0.08253, 0.7266, 0.08073, 0.7469, 0.002334, 0.7853, 0.0, 0.7797, 0.08253, 0.8688, 0.7304, 0.8465, 0.7149, 0.897, 0.7133, 0.8768, 0.2711, 0.9043, 0.2862, 0.8474, 0.2848, 0.1208, 0.4716, 0.1241, 0.4513, 0.1241, 0.5101, 0.6425, 0.4985, 0.6628, 0.5014, 0.6044, 0.521, 0.4787, 0.8665, 0.4821, 0.8647, 0.4821, 0.9218, 0.05862, 0.1979, 0.06117, 0.1798, 0.06117, 0.2369, 0.8443, 0.2294, 0.8517, 0.2246, 0.8993, 0.2268, 0.6425, 0.4985, 0.6044, 0.521, 0.6074, 0.4284, 0.7654, 0.2415, 0.7263, 0.2432, 0.7301, 0.1614, 0.7654, 0.2415, 0.7301, 0.1614, 0.7834, 0.1629, 0.7998, 0.3252, 0.8371, 0.2986, 0.8382, 0.3182, 0.3607, 0.543, 0.306, 0.5464, 0.3042, 0.4242, 0.3559, 0.2681, 0.3634, 0.268, 0.3077, 0.2919, 0.7893, 0.2932, 0.7998, 0.3252, 0.7836, 0.349, 0.06355, 0.3299, 0.06781, 0.4432, 0.06155, 0.4475, 0.3053, 0.173, 0.3025, 0.1673, 0.3575, 0.1638, 0.06675, 0.4513, 0.06781, 0.4432, 0.1177, 0.4513, 0.3634, 0.268, 0.3575, 0.1638, 0.3634, 0.1665, 0.3053, 0.173, 0.3575, 0.1638, 0.3559, 0.2681, 0.4852, 0.0, 0.4903, 0.1212, 0.4857, 0.1172, 0.3042, 0.4242, 0.306, 0.5464, 0.3024, 0.541, 0.06989, 0.3269, 0.1204, 0.4441, 0.06781, 0.4432, 0.4903, 0.1212, 0.4892, 0.0005541, 0.544, 0.1221, 0.4892, 0.0005541, 0.544, 0.02052, 0.544, 0.1221, 0.6193, 0.2102, 0.6629, 0.1658, 0.6629, 0.2604, 0.6193, 0.2102, 0.6629, 0.2604, 0.604, 0.2568, 0.8497, 0.9069, 0.9011, 0.9607, 0.8466, 0.9566, 0.6212, 0.0498, 0.6651, 0.00226, 0.6609, 0.09259, 0.6212, 0.0498, 0.6609, 0.09259, 0.6061, 0.09799, 0.4257, 0.9827, 0.4741, 0.9302, 0.4742, 0.9797, 0.1054, 0.6234, 0.06306, 0.5733, 0.1197, 0.5723, 0.1054, 0.6234, 0.06155, 0.6713, 0.06306, 0.5733, 0.6043, 0.3913, 0.6101, 0.3863, 0.6632, 0.3863, 0.6651, 0.09999, 0.6609, 0.09259, 0.6651, 0.00226, 0.1054, 0.6234, 0.1197, 0.5723, 0.1207, 0.6713, 0.8466, 0.9566, 0.8422, 0.9607, 0.8435, 0.9015, 0.6632, 0.2919, 0.6573, 0.2989, 0.6047, 0.2936, 0.8497, 0.9069, 0.8435, 0.9015, 0.9006, 0.9042, 0.6193, 0.2102, 0.604, 0.2568, 0.6051, 0.1623, 0.6212, 0.0498, 0.6061, 0.09799, 0.6056, 0.00448, 0.6573, 0.2989, 0.6101, 0.3863, 0.6047, 0.2936, 0.7989, 0.6636, 0.8378, 0.6302, 0.8439, 0.6889, 0.7989, 0.6636, 0.8439, 0.6889, 0.7828, 0.6905, 0.9632, 0.5301, 0.995, 0.5501, 0.9622, 0.5856, 0.5452, 0.8231, 0.5488, 0.7945, 0.5488, 0.8538, 0.2461, 0.8183, 0.2075, 0.8213, 0.1871, 0.8179, 0.2073, 0.7979, 0.2461, 0.8183, 0.1871, 0.8179, 0.1871, 0.8179, 0.1836, 0.7797, 0.1878, 0.7587, 0.2073, 0.7979, 0.1871, 0.8179, 0.1878, 0.7587, 0.9985, 0.5881, 0.995, 0.5501, 0.9985, 0.5292, 0.2123, 0.7648, 0.1878, 0.7587, 0.2461, 0.759, 0.995, 0.5501, 0.9632, 0.5301, 0.9985, 0.5292, 0.7989, 0.6636, 0.7828, 0.6905, 0.7828, 0.6349, 0.8439, 0.6889, 0.8381, 0.6932, 0.7828, 0.6905, 0.4146, 0.8677, 0.381, 0.862, 0.4194, 0.8369, 0.9948, 0.6513, 0.9629, 0.6317, 0.9979, 0.6302, 0.9625, 0.6847, 0.9629, 0.6317, 0.9948, 0.6513, 0.186, 0.179, 0.2419, 0.1787, 0.2419, 0.3286, 0.7993, 0.3872, 0.8377, 0.3606, 0.8382, 0.4095, 0.7993, 0.3872, 0.8382, 0.4095, 0.7892, 0.4107, 0.2981, 0.1691, 0.3024, 0.3174, 0.2453, 0.1666, 0.3024, 0.1648, 0.2981, 0.1691, 0.2972, 0.1614, 0.7993, 0.3872, 0.7892, 0.4107, 0.7885, 0.3598, 0.186, 0.179, 0.1884, 0.3319, 0.1836, 0.3295, 0.8461, 0.08741, 0.819, 0.1073, 0.7914, 0.08448, 0.1301, 0.3341, 0.1646, 0.3093, 0.1836, 0.3301, 0.7914, 0.08448, 0.819, 0.1073, 0.7854, 0.1387, 0.8407, 0.1394, 0.819, 0.1073, 0.8461, 0.08741, 0.8407, 0.1394, 0.8389, 0.1453, 0.7878, 0.1426, 0.1251, 0.1974, 0.1301, 0.3341, 0.1265, 0.3325, 0.1646, 0.3093, 0.1301, 0.3341, 0.1251, 0.1974, 0.1646, 0.3093, 0.1779, 0.1773, 0.1836, 0.3301, 0.2419, 0.3286, 0.1884, 0.3319, 0.186, 0.179, 0.3009, 0.1569, 0.2496, 0.1413, 0.2986, 0.005339, 0.6056, 0.1585, 0.6068, 0.1012, 0.6468, 0.1467, 0.2436, 0.9425, 0.2828, 0.943, 0.248, 0.9945, 0.6468, 0.1467, 0.6068, 0.1012, 0.6644, 0.1029, 0.05882, 0.8825, 0.1122, 0.8875, 0.05883, 0.9375, 0.248, 0.9945, 0.2828, 0.943, 0.2838, 0.9998, 0.05883, 0.9375, 0.1122, 0.8875, 0.1177, 0.9404, 0.1177, 0.8825, 0.1122, 0.8875, 0.05882, 0.8825, 0.1177, 0.9404, 0.1122, 0.8875, 0.1177, 0.8825, 0.6101, 0.1612, 0.6056, 0.1585, 0.6644, 0.1598, 0.6068, 0.1012, 0.6611, 0.09999, 0.6644, 0.1029, 0.8443, 0.2294, 0.8768, 0.2711, 0.8474, 0.2848, 0.902, 0.7697, 0.8688, 0.7304, 0.897, 0.7133, 0.902, 0.7164, 0.902, 0.7697, 0.897, 0.7133, 0.8424, 0.7175, 0.8465, 0.7149, 0.8417, 0.7728, 0.8773, 0.7685, 0.902, 0.7697, 0.9001, 0.7754, 0.9043, 0.2279, 0.9043, 0.2862, 0.8993, 0.2268, 0.1241, 0.5101, 0.1241, 0.569, 0.1208, 0.5669, 0.6628, 0.4187, 0.6425, 0.4985, 0.6074, 0.4284, 0.7301, 0.1614, 0.7263, 0.2432, 0.7245, 0.164, 0.0008672, 0.7561, 0.05625, 0.7583, 0.004559, 0.8147, 0.004559, 0.8147, 0.05625, 0.7583, 0.05881, 0.8091, 0.8371, 0.2986, 0.7998, 0.3252, 0.7893, 0.2932, 0.8403, 0.2919, 0.8443, 0.2953, 0.8371, 0.2986, 0.3607, 0.543, 0.3042, 0.4242, 0.3607, 0.4245, 0.06675, 0.4513, 0.06155, 0.4475, 0.06781, 0.4432, 0.8382, 0.3182, 0.8371, 0.2986, 0.8443, 0.2953, 0.3556, 0.4203, 0.3607, 0.4245, 0.3042, 0.4242, 0.0, 0.8113, 0.0008672, 0.7561, 0.004559, 0.8147, 0.06781, 0.4432, 0.1204, 0.4441, 0.1177, 0.4513, 0.4903, 0.1212, 0.544, 0.1221, 0.5428, 0.1273, 0.4892, 0.0005541, 0.4903, 0.1212, 0.4852, 0.0, 0.3559, 0.2681, 0.3077, 0.2919, 0.3053, 0.173, 0.3053, 0.173, 0.3077, 0.2919, 0.3024, 0.2894, 0.3559, 0.2681, 0.3575, 0.1638, 0.3634, 0.268, 0.06989, 0.3269, 0.06781, 0.4432, 0.06355, 0.3299, 0.06989, 0.3269, 0.1224, 0.3284, 0.1204, 0.4441, 0.6629, 0.1658, 0.6193, 0.2102, 0.6051, 0.1623, 0.9011, 0.9607, 0.8497, 0.9069, 0.9006, 0.9042, 0.6651, 0.00226, 0.6212, 0.0498, 0.6056, 0.00448, 0.4741, 0.9302, 0.4257, 0.9827, 0.4216, 0.9258, 0.06155, 0.6713, 0.1054, 0.6234, 0.1207, 0.6713, 0.4257, 0.9827, 0.4742, 0.9797, 0.4776, 0.9847, 0.604, 0.2568, 0.6629, 0.2604, 0.6574, 0.2649, 0.6061, 0.09799, 0.6609, 0.09259, 0.6651, 0.09999, 0.4216, 0.9258, 0.4257, 0.9827, 0.4198, 0.9847, 0.6047, 0.2936, 0.6101, 0.3863, 0.6043, 0.3913, 0.8435, 0.9015, 0.8497, 0.9069, 0.8466, 0.9566, 0.6651, 0.00226, 0.6056, 0.00448, 0.6079, 0.0, 0.6632, 0.3863, 0.6573, 0.2989, 0.6632, 0.2919, 0.6101, 0.3863, 0.6573, 0.2989, 0.6632, 0.3863, 0.8378, 0.6302, 0.7989, 0.6636, 0.7828, 0.6349, 0.9622, 0.5856, 0.995, 0.5501, 0.9985, 0.5881, 0.9985, 0.5881, 0.9629, 0.5891, 0.9622, 0.5856, 0.1878, 0.7587, 0.2123, 0.7648, 0.2073, 0.7979, 0.3687, 0.8122, 0.381, 0.862, 0.3792, 0.8677, 0.7848, 0.6316, 0.8378, 0.6302, 0.7828, 0.6349, 0.8439, 0.6889, 0.8378, 0.6302, 0.8439, 0.6338, 0.3641, 0.8067, 0.4156, 0.8086, 0.3687, 0.8122, 0.4146, 0.8677, 0.3792, 0.8677, 0.381, 0.862, 0.3687, 0.8122, 0.4194, 0.8369, 0.381, 0.862, 0.4194, 0.8369, 0.3687, 0.8122, 0.4156, 0.8086, 0.9625, 0.6847, 0.9979, 0.6895, 0.9626, 0.6908, 0.9625, 0.6847, 0.9948, 0.6513, 0.9979, 0.6895, 0.5649, 0.7961, 0.5971, 0.8152, 0.5488, 0.8518, 0.5488, 0.8518, 0.5971, 0.8152, 0.6003, 0.8539, 0.8403, 0.3542, 0.845, 0.3577, 0.8377, 0.3606, 0.8377, 0.3606, 0.7993, 0.3872, 0.7885, 0.3598, 0.2453, 0.1666, 0.3024, 0.3174, 0.249, 0.3189, 0.2435, 0.139, 0.2496, 0.1413, 0.2466, 0.1464, 0.7867, 0.4164, 0.7836, 0.4109, 0.7892, 0.4107, 0.845, 0.4136, 0.8396, 0.4164, 0.8382, 0.4095, 0.3053, 0.004635, 0.2986, 0.005339, 0.2995, 0.0, 0.1779, 0.1773, 0.1251, 0.1974, 0.1274, 0.19, 0.7885, 0.3598, 0.7892, 0.4107, 0.7836, 0.4109, 0.3024, 0.3174, 0.2981, 0.1691, 0.3024, 0.1648, 0.1836, 0.1779, 0.1836, 0.3301, 0.1779, 0.1773, 0.2453, 0.1666, 0.249, 0.3189, 0.2435, 0.318, 0.786, 0.08474, 0.7914, 0.08448, 0.7854, 0.1387, 0.7878, 0.1426, 0.7854, 0.1387, 0.8407, 0.1394, 0.2474, 0.003929, 0.2496, 0.1413, 0.2435, 0.139, 0.1646, 0.3093, 0.1251, 0.1974, 0.1779, 0.1773, 0.2986, 0.005339, 0.2496, 0.1413, 0.2474, 0.003929, 0.9305, 0.8547, 0.9035, 0.841, 0.9621, 0.8401, 0.9363, 0.8093, 0.9029, 0.777, 0.9614, 0.778, 0.9507, 0.0274, 0.9638, 0.0, 0.9647, 0.05883, 0.6957, 0.8983, 0.6612, 0.8661, 0.7201, 0.8672, 0.9621, 0.8989, 0.9567, 0.8934, 0.9621, 0.8401, 0.6957, 0.8983, 0.7201, 0.8672, 0.7153, 0.9235, 0.6619, 0.8612, 0.6965, 0.835, 0.7201, 0.8618, 0.6619, 0.9248, 0.6957, 0.8983, 0.7153, 0.9235, 0.9567, 0.8934, 0.9621, 0.8989, 0.9048, 0.8989, 0.7201, 0.8618, 0.6965, 0.835, 0.7201, 0.8043, 0.912, 0.05359, 0.9064, 0.05883, 0.9069, 0.001559, 0.9034, 0.8359, 0.9363, 0.8093, 0.9578, 0.8346, 0.7201, 0.8043, 0.6965, 0.835, 0.662, 0.8039, 0.9363, 0.8093, 0.9614, 0.778, 0.9578, 0.8346, 0.1793, 0.7692, 0.1291, 0.8199, 0.1231, 0.7651, 0.3421, 0.7244, 0.3075, 0.6549, 0.3608, 0.6551, 0.3421, 0.7244, 0.3049, 0.7368, 0.3075, 0.6549, 0.8399, 0.2235, 0.7897, 0.2246, 0.7837, 0.221, 0.2432, 0.7579, 0.2401, 0.6755, 0.2432, 0.6735, 0.3088, 0.7428, 0.3049, 0.7368, 0.3608, 0.7404, 0.3421, 0.7244, 0.3608, 0.7404, 0.3049, 0.7368, 0.7762, 0.5036, 0.7218, 0.5036, 0.7256, 0.4187, 0.1864, 0.6752, 0.2401, 0.6755, 0.2375, 0.7587, 0.1864, 0.6752, 0.2375, 0.7587, 0.1836, 0.7585, 0.6718, 0.08466, 0.6714, 0.002715, 0.7203, 0.07859, 0.4287, 0.1643, 0.4839, 0.1614, 0.4839, 0.2862, 0.05976, 0.823, 0.06298, 0.8209, 0.05882, 0.8773, 0.06298, 0.8209, 0.06457, 0.874, 0.05882, 0.8773, 0.3665, 0.4189, 0.3699, 0.535, 0.3638, 0.5406, 0.4796, 0.1178, 0.4852, 0.1253, 0.4299, 0.1262, 0.5398, 0.9307, 0.5149, 0.8947, 0.5428, 0.8753, 0.3683, 0.5437, 0.3699, 0.535, 0.422, 0.5435, 0.5149, 0.8947, 0.4836, 0.9262, 0.4852, 0.8725, 0.3565, 0.3009, 0.306, 0.2952, 0.3604, 0.2919, 0.5428, 0.8753, 0.5149, 0.8947, 0.4852, 0.8725, 0.426, 0.002918, 0.4299, 0.1262, 0.4258, 0.1247, 0.4796, 0.1178, 0.4299, 0.1262, 0.426, 0.002918, 0.3638, 0.4182, 0.3565, 0.3009, 0.3638, 0.3003, 0.3665, 0.4189, 0.4226, 0.5347, 0.3699, 0.535, 0.3593, 0.4186, 0.3064, 0.4203, 0.3565, 0.3009, 0.4195, 0.8718, 0.3618, 0.9244, 0.3656, 0.8686, 0.91, 0.6824, 0.9625, 0.6302, 0.9625, 0.6894, 0.1795, 0.9454, 0.1225, 0.8903, 0.1795, 0.8887, 0.8619, 0.3246, 0.9055, 0.3488, 0.8496, 0.3528, 0.8619, 0.3246, 0.9027, 0.2919, 0.9055, 0.3488, 0.7358, 0.9521, 0.7782, 0.9791, 0.7208, 0.9791, 0.7358, 0.9521, 0.7785, 0.9203, 0.7782, 0.9791, 0.6009, 0.8609, 0.6049, 0.8665, 0.6003, 0.9176, 0.8619, 0.3246, 0.8496, 0.3528, 0.8459, 0.2935, 0.7358, 0.9521, 0.7208, 0.9791, 0.7203, 0.9214, 0.6596, 0.9202, 0.6536, 0.9141, 0.6596, 0.8614, 0.91, 0.6824, 0.9044, 0.689, 0.9059, 0.632, 0.6028, 0.9214, 0.6003, 0.9176, 0.6596, 0.9202, 0.3616, 0.8707, 0.3656, 0.8686, 0.3618, 0.9244, 0.6536, 0.9141, 0.6049, 0.8665, 0.6543, 0.8661, 0.8366, 0.5335, 0.8366, 0.5853, 0.7837, 0.5853, 0.8366, 0.5335, 0.7837, 0.5853, 0.7837, 0.5358, 0.6661, 0.614, 0.6627, 0.5319, 0.7166, 0.6098, 0.2426, 0.586, 0.2374, 0.5893, 0.2369, 0.5831, 0.4293, 0.7385, 0.4642, 0.7276, 0.4835, 0.736, 0.3431, 0.8284, 0.3075, 0.8067, 0.3614, 0.808, 0.3641, 0.8116, 0.3638, 0.866, 0.3596, 0.8627, 0.3431, 0.8284, 0.3614, 0.808, 0.3596, 0.8627, 0.3587, 0.8686, 0.3052, 0.8686, 0.3028, 0.8649, 0.3596, 0.8627, 0.3587, 0.8686, 0.3028, 0.8649, 0.2369, 0.5831, 0.2374, 0.5893, 0.1877, 0.5854, 0.4256, 0.6536, 0.4293, 0.7385, 0.4237, 0.7367, 0.1875, 0.6735, 0.1843, 0.5906, 0.2426, 0.6693, 0.6627, 0.5319, 0.6661, 0.614, 0.6611, 0.6123, 0.7253, 0.7143, 0.7811, 0.7133, 0.7811, 0.7948, 0.543, 0.2851, 0.4884, 0.2882, 0.4847, 0.1658, 0.8969, 0.5367, 0.8424, 0.5861, 0.8474, 0.5292, 0.05463, 0.3305, 0.05894, 0.449, 0.001754, 0.3282, 0.05894, 0.3262, 0.05463, 0.3305, 0.05371, 0.3228, 0.543, 0.2851, 0.5381, 0.1614, 0.543, 0.1637, 0.7811, 0.8018, 0.7539, 0.8217, 0.7263, 0.7989, 0.4191, 0.2919, 0.3845, 0.3164, 0.3656, 0.2955, 0.7263, 0.7989, 0.7539, 0.8217, 0.7203, 0.8531, 0.7756, 0.8538, 0.7539, 0.8217, 0.7811, 0.8018, 0.7756, 0.8538, 0.7738, 0.8597, 0.7227, 0.8569, 0.4231, 0.4151, 0.4191, 0.2919, 0.4227, 0.2935, 0.3845, 0.3164, 0.4191, 0.2919, 0.4231, 0.4151, 0.3845, 0.3164, 0.3691, 0.4183, 0.3656, 0.2955, 0.4847, 0.1658, 0.5381, 0.1614, 0.543, 0.2851, 0.3024, 0.4456, 0.2472, 0.4489, 0.2958, 0.3242, 0.9622, 0.5292, 0.9572, 0.5826, 0.9101, 0.5311, 0.912, 0.05359, 0.9507, 0.0274, 0.9647, 0.05883, 0.9101, 0.5311, 0.9572, 0.5826, 0.9043, 0.588, 0.9622, 0.5881, 0.9572, 0.5826, 0.9622, 0.5292, 0.9043, 0.588, 0.9572, 0.5826, 0.9622, 0.5881, 0.6666, 0.864, 0.6619, 0.8612, 0.7201, 0.8618, 0.662, 0.8039, 0.7167, 0.802, 0.7201, 0.8043, 0.9567, 0.8934, 0.9305, 0.8547, 0.9621, 0.8401, 0.8443, 0.165, 0.8368, 0.216, 0.7914, 0.1696, 0.1291, 0.8199, 0.1793, 0.7692, 0.1828, 0.8212, 0.7914, 0.1696, 0.8368, 0.216, 0.7837, 0.221, 0.8443, 0.2207, 0.8399, 0.2235, 0.8368, 0.216, 0.7834, 0.1671, 0.7862, 0.1614, 0.7914, 0.1696, 0.1261, 0.8258, 0.1221, 0.8197, 0.1291, 0.8199, 0.8443, 0.2207, 0.8368, 0.216, 0.8443, 0.165, 0.7837, 0.221, 0.8368, 0.216, 0.8399, 0.2235, 0.1221, 0.8197, 0.1231, 0.7651, 0.1291, 0.8199, 0.6718, 0.08466, 0.7203, 0.07859, 0.7265, 0.08536, 0.7811, 0.4191, 0.7762, 0.5036, 0.7256, 0.4187, 0.2375, 0.7587, 0.2401, 0.6755, 0.2432, 0.7579, 0.7762, 0.5036, 0.7811, 0.4191, 0.7814, 0.5019, 0.1142, 0.8825, 0.06457, 0.874, 0.1136, 0.8283, 0.1136, 0.8283, 0.06457, 0.874, 0.06298, 0.8209, 0.1156, 0.8206, 0.1204, 0.8237, 0.1136, 0.8283, 0.4287, 0.1643, 0.4839, 0.2862, 0.4304, 0.2886, 0.06164, 0.8822, 0.05882, 0.8773, 0.06457, 0.874, 0.3604, 0.2919, 0.3638, 0.3003, 0.3565, 0.3009, 0.3683, 0.5437, 0.3638, 0.5406, 0.3699, 0.535, 0.4287, 0.1643, 0.4304, 0.2886, 0.4244, 0.2864, 0.3699, 0.535, 0.4226, 0.5347, 0.422, 0.5435, 0.4852, 0.8725, 0.5402, 0.8708, 0.5428, 0.8753, 0.306, 0.2952, 0.3064, 0.4203, 0.3024, 0.4169, 0.3593, 0.4186, 0.3565, 0.3009, 0.3638, 0.4182, 0.426, 0.002918, 0.4801, 0.0, 0.4796, 0.1178, 0.3665, 0.4189, 0.4226, 0.4183, 0.4226, 0.5347, 0.3565, 0.3009, 0.3064, 0.4203, 0.306, 0.2952, 0.3618, 0.9244, 0.4195, 0.8718, 0.4195, 0.9289, 0.9625, 0.6302, 0.91, 0.6824, 0.9059, 0.632, 0.1225, 0.8903, 0.1795, 0.9454, 0.1262, 0.9496, 0.9027, 0.2919, 0.8619, 0.3246, 0.8459, 0.2935, 0.7785, 0.9203, 0.7358, 0.9521, 0.7203, 0.9214, 0.8496, 0.3528, 0.9055, 0.3488, 0.9031, 0.3528, 0.8459, 0.2935, 0.8496, 0.3528, 0.8451, 0.3502, 0.9044, 0.689, 0.91, 0.6824, 0.9625, 0.6894, 0.6536, 0.9141, 0.6543, 0.8661, 0.6596, 0.8614, 0.1225, 0.8903, 0.1262, 0.9496, 0.1221, 0.9473, 0.6003, 0.9176, 0.6536, 0.9141, 0.6596, 0.9202, 0.6049, 0.8665, 0.6536, 0.9141, 0.6003, 0.9176, 0.7166, 0.6098, 0.6627, 0.5319, 0.7171, 0.5292, 0.3638, 0.866, 0.3587, 0.8686, 0.3596, 0.8627, 0.8424, 0.5886, 0.8371, 0.5923, 0.8366, 0.5853, 0.7221, 0.6132, 0.7163, 0.6174, 0.7166, 0.6098, 0.3596, 0.8627, 0.3614, 0.808, 0.3641, 0.8116, 0.8366, 0.5335, 0.7837, 0.5358, 0.7866, 0.5292, 0.6661, 0.614, 0.7166, 0.6098, 0.7163, 0.6174, 0.2374, 0.5893, 0.1843, 0.5906, 0.1877, 0.5854, 0.4835, 0.6519, 0.4835, 0.736, 0.4786, 0.6516, 0.2426, 0.586, 0.2426, 0.6693, 0.2374, 0.5893, 0.7233, 0.7969, 0.7253, 0.7143, 0.7267, 0.7964, 0.2374, 0.5893, 0.2426, 0.6693, 0.1843, 0.5906, 0.7253, 0.7143, 0.7811, 0.7948, 0.7267, 0.7964, 0.4786, 0.6516, 0.4642, 0.7276, 0.4256, 0.6536, 0.4256, 0.6536, 0.4642, 0.7276, 0.4293, 0.7385, 0.8424, 0.5861, 0.8969, 0.5367, 0.8997, 0.5906, 0.001754, 0.3282, 0.05894, 0.449, 0.00488, 0.4522, 0.9006, 0.5292, 0.9037, 0.5343, 0.8969, 0.5367, 0.3024, 0.3234, 0.2958, 0.3242, 0.2966, 0.3189, 0.3691, 0.4183, 0.4231, 0.4151, 0.4249, 0.4183, 0.8997, 0.5906, 0.8969, 0.5367, 0.9037, 0.5343, 0.05894, 0.449, 0.05463, 0.3305, 0.05894, 0.3262, 0.3638, 0.4179, 0.3656, 0.2955, 0.3691, 0.4183, 0.001754, 0.3282, 0.00488, 0.4522, 0.0, 0.45, 0.721, 0.7991, 0.7263, 0.7989, 0.7203, 0.8531, 0.3024, 0.4456, 0.2958, 0.3242, 0.3024, 0.3234, 0.7227, 0.8569, 0.7203, 0.8531, 0.7756, 0.8538, 0.2445, 0.3239, 0.2472, 0.4489, 0.2434, 0.4454, 0.4839, 0.286, 0.4847, 0.1658, 0.4884, 0.2882, 0.3845, 0.3164, 0.4231, 0.4151, 0.3691, 0.4183, 0.2958, 0.3242, 0.2472, 0.4489, 0.2445, 0.3239, 0.998, 0.7724, 0.9601, 0.7731, 0.9866, 0.7376, 0.9601, 0.7159, 0.9593, 0.7733, 0.9252, 0.7417, 0.9992, 0.9613, 0.9615, 0.962, 0.9881, 0.9259, 0.1857, 0.8833, 0.2425, 0.8832, 0.2424, 0.8911, 0.9595, 0.9089, 0.9642, 0.9077, 0.9615, 0.962, 0.8372, 0.8968, 0.8369, 0.8401, 0.8422, 0.8432, 0.8421, 0.8965, 0.9942, 0.7133, 0.998, 0.7162, 0.9605, 0.7146, 1.0, 0.2246, 0.9951, 0.2301, 0.9624, 0.2251, 0.9949, 0.8349, 0.9614, 0.8357, 0.9921, 0.7848, 0.1774, 0.8258, 0.1826, 0.8289, 0.1793, 0.8332, 0.7866, 0.9021, 0.7813, 0.8988, 0.8372, 0.8968, 0.8394, 0.9021, 0.7233, 0.2465, 0.7167, 0.2404, 0.7198, 0.1631, 0.7245, 0.1634, 0.2444, 0.753, 0.2434, 0.6714, 0.2484, 0.6717, 0.3016, 0.7561, 0.2817, 0.7472, 0.3016, 0.6735, 0.1774, 0.8258, 0.1793, 0.8332, 0.1229, 0.8289, 0.6676, 0.1614, 0.6684, 0.2453, 0.6637, 0.2465, 0.6629, 0.1632, 0.8016, 0.03295, 0.84, 0.02606, 0.8385, 0.06081, 0.7901, 0.05546, 0.7835, 0.3747, 0.7651, 0.3659, 0.7836, 0.2923, 0.7167, 0.2404, 0.6676, 0.1614, 0.7198, 0.1631, 0.3023, 0.8191, 0.2461, 0.8176, 0.2768, 0.7853, 0.847, 0.05587, 0.8385, 0.06081, 0.84, 0.02606, 0.8462, 0.003266, 0.847, 0.05587, 0.8444, 0.06197, 0.8385, 0.06081, 0.7892, 0.0007776, 0.8418, 0.0, 0.8389, 0.006391, 0.429, 0.5428, 0.4249, 0.5391, 0.484, 0.5387, 0.4784, 0.5427, 0.8385, 0.06081, 0.7882, 0.06197, 0.7901, 0.05546, 0.2471, 0.8224, 0.2461, 0.8176, 0.3023, 0.8191, 0.9589, 0.2787, 0.9624, 0.2838, 0.9043, 0.2838, 0.9106, 0.2789, 0.4419, 0.7794, 0.4495, 0.7468, 0.4835, 0.7437, 0.4789, 0.8028, 0.9615, 0.2246, 0.9582, 0.2292, 0.9056, 0.225, 0.1208, 0.5723, 0.1149, 0.5654, 0.1208, 0.4513, 0.2425, 0.9425, 0.2469, 0.9384, 0.3014, 0.9425, 0.1844, 0.4622, 0.2404, 0.4613, 0.2422, 0.4657, 0.7272, 0.5292, 0.7794, 0.5295, 0.7795, 0.5346, 0.7239, 0.5356, 0.6071, 0.6302, 0.6036, 0.6365, 0.6003, 0.6337, 0.9036, 0.3607, 0.8507, 0.3612, 0.85, 0.3542, 0.9041, 0.3549, 0.7887, 0.4727, 0.8434, 0.477, 0.8397, 0.4795, 0.7895, 0.4809, 0.6598, 0.7972, 0.6391, 0.7954, 0.6551, 0.7185, 0.8975, 0.8339, 0.8422, 0.8332, 0.8758, 0.8018, 0.7887, 0.4727, 0.7895, 0.4809, 0.7841, 0.4778, 0.7846, 0.4187, 0.8434, 0.4191, 0.8431, 0.4248, 0.4796, 0.5505, 0.484, 0.5463, 0.484, 0.6498, 0.4786, 0.6509, 0.9513, 0.1097, 0.9123, 0.1353, 0.9079, 0.08324, 0.9649, 0.08253, 0.8482, 0.779, 0.9003, 0.777, 0.9029, 0.7819, 0.4268, 0.5471, 0.4788, 0.5428, 0.4796, 0.5505, 0.9029, 0.7819, 0.9029, 0.8354, 0.8975, 0.8339, 0.7815, 0.961, 0.7811, 0.9021, 0.8145, 0.9344, 0.0, 0.8739, 5.776e-05, 0.8166, 0.0346, 0.8477, 0.9306, 0.176, 0.9567, 0.2147, 0.9049, 0.2202, 0.9036, 0.1623, 0.4205, 0.9256, 0.4198, 0.8668, 0.4543, 0.899, 0.9046, 0.413, 0.9041, 0.3542, 0.9104, 0.356, 0.4729, 0.8647, 0.4787, 0.868, 0.4198, 0.8668, 0.4787, 0.9256, 0.474, 0.9242, 0.4787, 0.868, 0.8395, 0.9612, 0.8359, 0.9598, 0.8395, 0.9031, 0.9065, 0.1405, 0.9123, 0.1353, 0.9649, 0.1414, 0.839, 0.2248, 0.8443, 0.2281, 0.7914, 0.2327, 0.7862, 0.2246, 0.8367, 0.7133, 0.8417, 0.7164, 0.8382, 0.7204, 0.7837, 0.2842, 0.7834, 0.2303, 0.7914, 0.2327, 0.788, 0.7711, 0.8417, 0.7724, 0.8387, 0.7751, 0.785, 0.777, 0.5445, 0.7264, 0.542, 0.6439, 0.5471, 0.6446, 0.6003, 0.6447, 0.6003, 0.73, 0.5817, 0.7141, 0.8367, 0.7133, 0.8382, 0.7204, 0.7821, 0.7163, 0.7247, 0.3773, 0.7185, 0.3705, 0.7199, 0.2919, 0.7247, 0.2922, 0.6695, 0.2946, 0.67, 0.3766, 0.6641, 0.3763, 0.6632, 0.2919, 0.2452, 0.8806, 0.239, 0.8832, 0.2384, 0.829, 0.2452, 0.8245, 0.7185, 0.3705, 0.6695, 0.2946, 0.7199, 0.2919, 0.3586, 0.9285, 0.3024, 0.9239, 0.3338, 0.8925, 0.1878, 0.8216, 0.2404, 0.8213, 0.2384, 0.829, 0.4793, 0.2919, 0.4844, 0.2926, 0.4844, 0.4172, 0.4787, 0.4097, 0.239, 0.8832, 0.1865, 0.8829, 0.1894, 0.8747, 0.3034, 0.9285, 0.3024, 0.9239, 0.3586, 0.9285, 0.7742, 0.8649, 0.7248, 0.8653, 0.7209, 0.8597, 0.7796, 0.8602, 0.4604, 0.8245, 0.477, 0.8587, 0.4201, 0.861, 0.4248, 0.8028, 0.05795, 0.9369, 0.001704, 0.9364, 0.0002034, 0.9324, 0.7233, 0.7142, 0.7178, 0.7109, 0.7183, 0.6302, 0.7233, 0.632, 0.7834, 0.7836, 0.7811, 0.7796, 0.7864, 0.777, 0.4201, 0.861, 0.4198, 0.8057, 0.4248, 0.8028, 0.8364, 0.8331, 0.8364, 0.7813, 0.8422, 0.7807, 0.8422, 0.8364, 0.8364, 0.8331, 0.8368, 0.8401, 0.7837, 0.8388, 0.7835, 0.8331, 0.6925, 0.1013, 0.7187, 0.1549, 0.6667, 0.1609, 0.6651, 0.08653, 0.4237, 0.7358, 0.4044, 0.7274, 0.4187, 0.6514, 0.6667, 0.5092, 0.6628, 0.5063, 0.6635, 0.4263, 0.6557, 0.855, 0.6003, 0.8542, 0.634, 0.8228, 0.8995, 0.9015, 0.8444, 0.9015, 0.8422, 0.897, 0.8422, 0.897, 0.8422, 0.8424, 0.8472, 0.8402, 0.8472, 0.8402, 0.9004, 0.8401, 0.8967, 0.8476, 0.6064, 0.8, 0.6585, 0.7981, 0.6611, 0.8029, 0.1854, 0.3373, 0.2374, 0.3319, 0.2383, 0.3396, 0.6611, 0.8029, 0.6611, 0.8564, 0.6557, 0.855, 0.484, 0.7322, 0.4836, 0.6556, 0.516, 0.6912, 0.5422, 0.7916, 0.5423, 0.7345, 0.5768, 0.7655, 0.5154, 0.793, 0.4902, 0.7388, 0.5422, 0.7333, 0.5422, 0.8089, 0.7272, 0.1612, 0.7265, 0.08474, 0.7601, 0.1203, 0.905, 0.4775, 0.9043, 0.4187, 0.9107, 0.4206, 0.7796, 0.08253, 0.7854, 0.08609, 0.7265, 0.08474, 0.7854, 0.1614, 0.7806, 0.1595, 0.7854, 0.08609, 0.542, 0.7325, 0.5384, 0.7307, 0.542, 0.6567, 0.7239, 0.1612, 0.7187, 0.1549, 0.7239, 0.08536, 0.849, 0.4804, 0.8435, 0.4769, 0.8812, 0.4727, 0.9016, 0.4804, 0.8435, 0.4769, 0.8476, 0.4187, 0.8812, 0.4727, 0.3021, 0.5748, 0.2991, 0.5774, 0.2974, 0.5708, 0.6051, 0.5292, 0.6587, 0.5313, 0.6556, 0.534, 0.6019, 0.5354, 0.2991, 0.5774, 0.3021, 0.6714, 0.2968, 0.6704, 0.2436, 0.6711, 0.2434, 0.5725, 0.262, 0.5978, 0.9041, 0.6327, 0.9044, 0.6375, 0.8496, 0.6302, 0.0001469, 0.5972, 0.006816, 0.6034, 0.004701, 0.6692, 0.0, 0.6679, 0.08889, 0.7756, 0.09665, 0.8137, 0.0614, 0.8206, 0.05882, 0.7664, 0.006816, 0.6034, 0.03975, 0.664, 0.004701, 0.6692, 0.5047, 0.8489, 0.4884, 0.8146, 0.5452, 0.8127, 0.5402, 0.8708, 0.05455, 0.193, 0.05415, 0.1822, 0.05862, 0.1873, 0.9637, 0.3161, 0.9721, 0.2919, 0.9721, 0.3512, 0.9011, 0.9055, 0.907, 0.9079, 0.9029, 0.961, 0.06505, 0.3269, 0.1194, 0.3173, 0.1204, 0.3226, 0.0, 0.1798, 0.004513, 0.1888, 0.001553, 0.2986, 0.0407, 0.9386, 0.0407, 0.9948, 0.03698, 0.9964, 0.2397, 0.1787, 0.1859, 0.1766, 0.1875, 0.1706, 0.2435, 0.1686, 0.116, 0.1786, 0.1195, 0.1654, 0.1227, 0.1721, 0.5452, 0.8127, 0.5452, 0.868, 0.5402, 0.8708, 0.05459, 0.166, 0.00544, 0.1798, 0.003774, 0.1694, 0.05759, 0.1533, 0.9631, 0.8448, 0.9654, 0.8402, 0.9975, 0.8401, 0.9992, 0.8451, 0.001746, 0.0006736, 0.03676, 0.01561, 0.003774, 0.1694, 0.1189, 0.0, 0.1227, 0.003, 0.1195, 0.1654, 0.847, 0.003692, 0.9064, 0.00522, 0.873, 0.03717, 0.5428, 0.9365, 0.5457, 0.9317, 0.585, 0.9332, 0.5837, 0.9378, 0.9631, 0.8448, 0.9664, 0.8998, 0.9621, 0.8982, 0.2541, 0.824, 0.2957, 0.8224, 0.273, 0.8555, 0.585, 0.992, 0.5442, 0.9923, 0.5695, 0.9566, 0.1177, 0.9404, 0.061, 0.9425, 0.05883, 0.9375, 0.8688, 0.7304, 0.8773, 0.7685, 0.8417, 0.7728, 0.8465, 0.7149, 0.2957, 0.8809, 0.2461, 0.8821, 0.2478, 0.8785, 0.2425, 0.9998, 0.248, 0.9945, 0.2838, 0.9998, 0.4111, 0.9876, 0.3616, 0.9876, 0.3874, 0.9524, 0.8474, 0.7762, 0.8417, 0.7728, 0.8773, 0.7685, 0.9001, 0.7754, 0.6056, 0.1038, 0.6007, 0.1066, 0.6007, 0.008134, 0.6056, 0.01113, 0.7853, 0.0, 0.7851, 0.08253, 0.7797, 0.08253, 0.7265, 0.0003523, 0.7469, 0.002334, 0.7266, 0.08073, 0.5484, 0.0, 0.5518, 0.08268, 0.545, 0.08385, 0.544, 0.001451, 0.6007, 0.008134, 0.6007, 0.1066, 0.5518, 0.08268, 0.5484, 0.0, 0.7834, 0.2445, 0.7654, 0.2415, 0.7834, 0.1629, 0.6628, 0.5014, 0.6425, 0.4985, 0.6628, 0.4187, 0.7998, 0.3252, 0.8382, 0.3182, 0.8367, 0.353, 0.7836, 0.349, 0.8451, 0.3479, 0.8367, 0.353, 0.8382, 0.3182, 0.8443, 0.2953, 0.8451, 0.3479, 0.8424, 0.3542, 0.8367, 0.353, 0.3575, 0.1638, 0.3605, 0.1614, 0.3634, 0.1665, 0.1204, 0.4441, 0.1232, 0.4489, 0.1177, 0.4513, 0.7893, 0.2932, 0.8403, 0.2919, 0.8371, 0.2986, 0.6084, 0.3946, 0.6043, 0.3913, 0.6632, 0.3863, 0.6578, 0.3914, 0.8367, 0.353, 0.7863, 0.3542, 0.7836, 0.349, 0.0556, 0.753, 0.05625, 0.7583, 0.0008672, 0.7561, 0.05881, 0.8091, 0.05672, 0.8147, 0.004559, 0.8147, 0.2073, 0.7979, 0.2123, 0.7648, 0.2461, 0.759, 0.2461, 0.8183, 0.4776, 0.9256, 0.4741, 0.9302, 0.4216, 0.9258, 0.8422, 0.9607, 0.8466, 0.9566, 0.9011, 0.9607, 0.6051, 0.1623, 0.6611, 0.1614, 0.6629, 0.1658, 0.2985, 0.1614, 0.2466, 0.1464, 0.2496, 0.1413, 0.3009, 0.1569, 0.6003, 0.7945, 0.5971, 0.8152, 0.5649, 0.7961, 0.8407, 0.1394, 0.7854, 0.1387, 0.819, 0.1073, 0.8382, 0.4095, 0.8377, 0.3606, 0.845, 0.3577, 0.845, 0.4136, 0.7892, 0.4107, 0.8382, 0.4095, 0.8396, 0.4164, 0.7867, 0.4164, 0.2986, 0.005339, 0.3053, 0.004635, 0.3053, 0.1564, 0.3009, 0.1569, 0.7914, 0.08448, 0.8435, 0.08253, 0.8461, 0.08741, 0.2453, 0.1666, 0.2972, 0.1614, 0.2981, 0.1691, 0.8461, 0.08741, 0.8461, 0.1409, 0.8407, 0.1394, 0.9507, 0.0274, 0.912, 0.05359, 0.9069, 0.001559, 0.9638, 0.0, 0.9034, 0.8359, 0.9029, 0.777, 0.9363, 0.8093, 0.6619, 0.8612, 0.662, 0.8039, 0.6965, 0.835, 0.9305, 0.8547, 0.9567, 0.8934, 0.9048, 0.8989, 0.9035, 0.841, 0.6619, 0.9248, 0.6612, 0.8661, 0.6957, 0.8983, 0.9043, 0.588, 0.9037, 0.5292, 0.9101, 0.5311, 0.7143, 0.864, 0.7201, 0.8672, 0.6612, 0.8661, 0.7201, 0.9249, 0.7153, 0.9235, 0.7201, 0.8672, 0.9614, 0.8361, 0.9578, 0.8346, 0.9614, 0.778, 0.9064, 0.05883, 0.912, 0.05359, 0.9647, 0.05883, 0.839, 0.1616, 0.8443, 0.165, 0.7914, 0.1696, 0.7862, 0.1614, 0.1778, 0.7621, 0.1828, 0.7652, 0.1793, 0.7692, 0.7837, 0.221, 0.7834, 0.1671, 0.7914, 0.1696, 0.1291, 0.8199, 0.1828, 0.8212, 0.1797, 0.8239, 0.1261, 0.8258, 0.3049, 0.7368, 0.3024, 0.6543, 0.3075, 0.6549, 0.3608, 0.6551, 0.3608, 0.7404, 0.3421, 0.7244, 0.1778, 0.7621, 0.1793, 0.7692, 0.1231, 0.7651, 0.7265, 0.08536, 0.7203, 0.07859, 0.7218, 4.827e-06, 0.7265, 0.0003236, 0.6714, 0.002715, 0.6718, 0.08466, 0.666, 0.08444, 0.6651, 0.0, 0.1204, 0.8798, 0.1142, 0.8825, 0.1136, 0.8283, 0.1204, 0.8237, 0.7203, 0.07859, 0.6714, 0.002715, 0.7218, 4.827e-06, 0.5398, 0.9307, 0.4836, 0.9262, 0.5149, 0.8947, 0.06298, 0.8209, 0.1156, 0.8206, 0.1136, 0.8283, 0.4801, 0.0, 0.4852, 0.000751, 0.4852, 0.1253, 0.4796, 0.1178, 0.1142, 0.8825, 0.06164, 0.8822, 0.06457, 0.874, 0.4846, 0.9307, 0.4836, 0.9262, 0.5398, 0.9307, 0.6543, 0.8661, 0.6049, 0.8665, 0.6009, 0.8609, 0.6596, 0.8614, 0.3431, 0.8284, 0.3596, 0.8627, 0.3028, 0.8649, 0.3075, 0.8067, 0.4195, 0.9289, 0.3633, 0.9284, 0.3618, 0.9244, 0.7221, 0.6132, 0.7166, 0.6098, 0.7171, 0.5292, 0.7221, 0.531, 0.7837, 0.5358, 0.7813, 0.5318, 0.7866, 0.5292, 0.3028, 0.8649, 0.3024, 0.8096, 0.3075, 0.8067, 0.8366, 0.5853, 0.8366, 0.5335, 0.8424, 0.5329, 0.8424, 0.5886, 0.8366, 0.5853, 0.8371, 0.5923, 0.7839, 0.591, 0.7837, 0.5853, 0.4835, 0.736, 0.4642, 0.7276, 0.4786, 0.6516, 0.1875, 0.6735, 0.1836, 0.6706, 0.1843, 0.5906, 0.7756, 0.8538, 0.7203, 0.8531, 0.7539, 0.8217, 0.8997, 0.5906, 0.8446, 0.5906, 0.8424, 0.5861, 0.8424, 0.5861, 0.8424, 0.5314, 0.8474, 0.5292, 0.8474, 0.5292, 0.9006, 0.5292, 0.8969, 0.5367, 0.7263, 0.7989, 0.7784, 0.7969, 0.7811, 0.8018, 0.001754, 0.3282, 0.05371, 0.3228, 0.05463, 0.3305, 0.7811, 0.8018, 0.7811, 0.8553, 0.7756, 0.8538])
me_cube_006.materials.append(mat_material_001)
me_cube_006.use_remesh_preserve_volume = False
me_cube_006.use_remesh_preserve_attributes = False
me_cube_006.use_mirror_vertex_groups = False
me_cube_006.update()

# ---- objects
ob_cube_004 = bpy.data.objects.new('Cube.004', me_cube_006)

# ---- transforms, parenting, visibility, modifiers, constraints
ob_cube_004.location = (0.0, 0.0, 0.0)
ob_cube_004.lineart.crease_threshold = 0.0

# ---- collection membership
col_collection_1.objects.link(ob_cube_004)

# ---- scene / render settings (as saved in the file)
scene.frame_start = 1; scene.frame_end = 250; scene.frame_set(1)
scene.render.engine = 'BLENDER_EEVEE_NEXT'
scene.render.resolution_percentage = 50
scene.render.dither_intensity = 0.0
scene.cycles.use_denoising = False
scene.cycles.samples = 128
scene.cycles.sampling_pattern = 'TABULATED_SOBOL'
scene.cycles.use_adaptive_sampling = False
scene.cycles.use_light_tree = False
scene.cycles.blur_glossy = 0.0
scene.cycles.sample_clamp_indirect = 0.0
scene.view_settings.view_transform = 'Standard'
bpy.context.view_layer.update()

# ---- added for rendering (the .blend has no active camera and no usable light): camera, sun
cam_auto = bpy.data.cameras.new('AutoCamera')
cam_auto.lens = 50.0
cam_auto.sensor_width = 36.0
cam_auto.clip_end = 1000.0
ob_auto_camera = bpy.data.objects.new('AutoCamera', cam_auto)
scene.collection.objects.link(ob_auto_camera)
ob_auto_camera.location = (18.8324, -22.7102, 19.1375)
ob_auto_camera.rotation_euler = (1.09748, -7.21219e-08, 0.694738)
scene.camera = ob_auto_camera
light_auto_sun = bpy.data.lights.new('AutoSun', 'SUN')
light_auto_sun.energy = 3.0
light_auto_sun.angle = 0.0523599
ob_auto_sun = bpy.data.objects.new('AutoSun', light_auto_sun)
scene.collection.objects.link(ob_auto_sun)
ob_auto_sun.rotation_euler = (0.872665, 0.174533, 0.523599)
bpy.context.view_layer.update()
